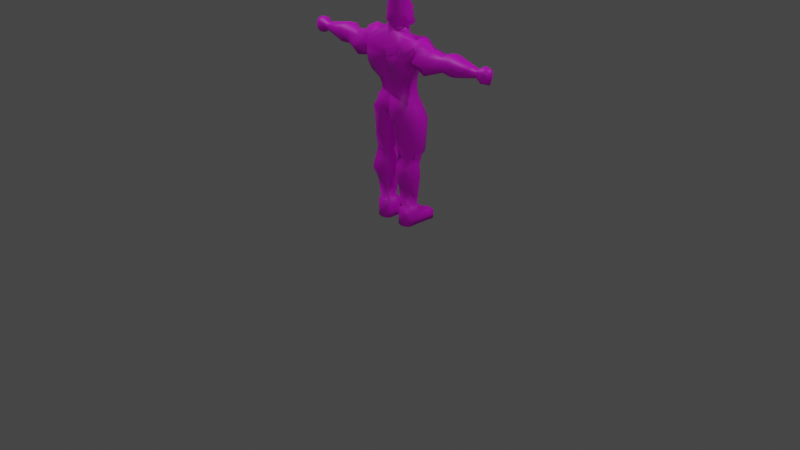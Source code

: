 # Source: brug.blend  (saved by Blender 3.0.42; exported with 4.5.12 LTS)
import bpy
from mathutils import Matrix  # noqa: F401  (used for matrix-valued properties, if any)

bpy.ops.wm.read_factory_settings(use_empty=True)
scene = bpy.context.scene
scene.name = 'Scene'

# ---- collections
col_collection = bpy.data.collections.new('Collection'); scene.collection.children.link(col_collection)

# ---- images (referenced by path relative to the original .blend; pixels are not part of the script)
import os
ASSET_DIR = os.environ.get("B2B_ASSET_DIR", "")  # directory of the original .blend (textures are referenced by path, not embedded)
HERE = os.path.dirname(os.path.abspath(__file__))  # packed textures are extracted next to this script under _unpacked/

def load_image(name, relpath, width, height, colorspace="sRGB"):
    """Load a texture the original file referenced (path relative to the .blend, or extracted next to this script)."""
    p = next((c for c in (os.path.join(HERE, relpath), os.path.join(ASSET_DIR, relpath)) if relpath and os.path.exists(c)), "")
    if p:
        img = bpy.data.images.load(p, check_existing=True)
        img.name = name
    else:  # same state as the original file: an image datablock whose file is absent (Cycles renders it pink)
        img = bpy.data.images.new(name, width, height)
        img.source = "FILE"
        img.filepath = "//" + (relpath or name)
    img.colorspace_settings.name = colorspace
    return img
img_brug_png = load_image('brug.png', 'textures/brug.png', 1024, 1024, 'sRGB')

# ---- materials (node trees are filled in below, after node groups)
mat_material_001 = bpy.data.materials.new('Material.001')
mat_material_001.use_transparent_shadow = False

# ---- material node trees
mat_material_001.use_nodes = True; mat_material_001.node_tree.nodes.clear()
_N = mat_material_001.node_tree.nodes; _L = mat_material_001.node_tree.links
n0 = _N.new('ShaderNodeBsdfPrincipled'); n0.name = 'Principled BSDF'; n0.location = (10, 300)
n0.distribution = 'GGX'
n0.subsurface_method = 'RANDOM_WALK_SKIN'
n0.inputs[3].default_value = 1.45
n0.inputs[27].default_value = (0.0, 0.0, 0.0, 1.0)
n0.inputs[28].default_value = 1.0
n1 = _N.new('ShaderNodeOutputMaterial'); n1.name = 'Material Output'; n1.location = (300, 300)
n2 = _N.new('ShaderNodeTexImage'); n2.name = 'Image Texture'; n2.location = (-280, 280)
n2.image = img_brug_png
_L.new(n0.outputs[0], n1.inputs[0])
_L.new(n2.outputs[0], n0.inputs[0])
n1.is_active_output = True

# ---- world
world_world = bpy.data.worlds.new('World'); scene.world = world_world
world_world.use_nodes = True; world_world.node_tree.nodes.clear()
_N = world_world.node_tree.nodes; _L = world_world.node_tree.links
n0 = _N.new('ShaderNodeOutputWorld'); n0.name = 'World Output'; n0.location = (300, 300)
n1 = _N.new('ShaderNodeBackground'); n1.name = 'Background'; n1.location = (10, 300)
n1.inputs[0].default_value = (0.05088, 0.05088, 0.05088, 1.0)
_L.new(n1.outputs[0], n0.inputs[0])
n0.is_active_output = True
world_world.color = (0.05088, 0.05088, 0.05088)
world_world.use_sun_shadow = False
world_world.sun_shadow_jitter_overblur = 0.0

# ---- cameras
cam_camera = bpy.data.cameras.new('Camera')
cam_camera.clip_end = 100.0
cam_camera.ortho_scale = 7.314

# ---- lights
light_light = bpy.data.lights.new('Light', 'POINT')
light_light.transmission_factor = 0.0
light_light.energy = 1000.0
light_light.shadow_soft_size = 0.1
light_light.shadow_maximum_resolution = 0.006
light_light.use_absolute_resolution = True
light_light_001 = bpy.data.lights.new('Light.001', 'POINT')
light_light_001.transmission_factor = 0.0
light_light_001.energy = 1000.0
light_light_001.shadow_soft_size = 0.1
light_light_001.shadow_maximum_resolution = 0.006
light_light_001.use_absolute_resolution = True
light_light_002 = bpy.data.lights.new('Light.002', 'POINT')
light_light_002.transmission_factor = 0.0
light_light_002.energy = 1000.0
light_light_002.shadow_soft_size = 0.1
light_light_002.shadow_maximum_resolution = 0.006
light_light_002.use_absolute_resolution = True

# ---- meshes
me_cube = bpy.data.meshes.new('Cube')
me_cube.from_pydata([(-0.1838, -0.04511, 1.488), (-0.1966, 0.04511, 1.591), (-0.2373, -0.04511, 1.565), (-0.1932, -0.1117, 1.948), (-0.1465, 0.1018, 1.922), (-5.671e-09, 0.1297, 1.883), (5.969e-09, -0.1365, 1.948), (-0.1536, -0.1073, 1.488), (-0.2373, -0.1353, 1.565), (-0.2394, -0.1924, 1.727), (-0.1129, 0.1353, 1.488), (-0.1613, 0.1264, 1.616), (-0.2381, 0.1924, 1.754), (4.065e-09, -0.09301, 1.492), (5.291e-09, -0.1211, 1.569), (8.123e-09, -0.1858, 1.847), (4.065e-09, -0.09301, 1.415), (-5.694e-09, 0.1303, 1.409), (-7.177e-09, 0.1642, 1.847), (-0.2383, 0.1152, 1.882), (-0.1129, 0.1361, 1.411), (7.786e-09, -0.1781, 1.732), (-5.658e-09, 0.1295, 1.485), (-0.2394, -0.1924, 1.847), (-0.1129, -0.1073, 1.411), (-5.915e-09, 0.1353, 1.628), (-8.234e-09, 0.1884, 1.727), (-0.1838, 0.04511, 1.488), (-0.2515, -0.03601, 1.921), (-0.2042, 0.05454, 1.903), (-0.0736, -0.1073, 1.488), (-0.1155, -0.1511, 1.565), (-0.3001, -0.1022, 1.883), (-0.2775, 0.1218, 1.918), (-0.1824, 0.04511, 1.411), (-0.1824, -0.04511, 1.411), (-0.3001, -0.1022, 1.761), (-0.3018, 0.0614, 1.772), (-0.03435, -0.1353, 1.565), (-0.0219, 0.1547, 1.594), (5.945e-09, -0.136, 1.227), (-8.25e-09, 0.1887, 1.223), (-0.2146, 0.1348, 1.213), (-0.1986, -0.09652, 1.233), (-0.2577, 0.04534, 1.227), (-0.2577, -0.04534, 1.227), (-6.986e-09, 0.1598, 1.139), (-3.947e-09, -0.1067, 1.163), (-0.03435, -0.1073, 1.488), (-0.03435, 0.1353, 1.488), (-0.04182, -0.1924, 1.727), (-0.03435, -0.1073, 1.411), (-0.04182, 0.2041, 1.71), (-0.03435, 0.1361, 1.411), (-0.03757, -0.1131, 1.985), (-0.02843, 0.09405, 1.923), (-0.03387, 0.1441, 1.89), (-0.04182, -0.1924, 1.847), (-0.1027, 0.04687, 1.929), (-0.1176, -0.03448, 2.013), (-0.05088, -0.1856, 1.214), (-0.03429, 0.1693, 1.218), (-0.02048, -0.1173, 1.142), (-0.0452, 0.1343, 1.152), (-0.08757, 0.142, 1.138), (-0.2394, 0.1575, 1.114), (-0.3009, -0.05238, 1.114), (-0.222, -0.1021, 1.114), (-0.3009, 0.05255, 1.114), (-0.05072, -0.1482, 1.114), (-0.008416, -0.0536, 1.084), (-0.02608, 0.05775, 1.084), (-0.1182, 0.07513, 0.3122), (-0.1792, 0.07513, 0.3122), (-0.2248, -0.04099, 0.4007), (-0.2019, -0.09719, 0.4265), (-0.2248, 0.04368, 0.3122), (-0.09627, -0.09719, 0.4265), (-0.07259, -0.04099, 0.4007), (-0.07259, 0.04368, 0.3122), (-0.2616, 0.03948, 0.5514), (-0.2364, 0.02885, 0.7278), (-0.2743, 0.08191, 0.7975), (-0.2217, 0.1501, 0.8277), (-0.1806, 0.1335, 0.79), (-0.1845, 0.08889, 0.5844), (-0.08918, 0.1335, 0.9194), (-0.1249, 0.1335, 0.79), (-0.1129, 0.08889, 0.5844), (-0.08972, -0.1211, 0.8906), (-0.07911, -0.08299, 0.7514), (-0.08911, -0.1371, 0.5539), (-0.02956, -0.04975, 0.5825), (-0.07911, -0.03876, 0.7514), (-0.01767, -0.0536, 0.9179), (-0.02956, 0.04971, 0.5825), (-0.07911, 0.03854, 0.7514), (-0.03607, 0.05566, 0.9132), (-0.2616, -0.06737, 0.5367), (-0.2364, -0.05418, 0.7597), (-0.2843, -0.04589, 0.8929), (-0.2132, -0.1548, 0.5539), (-0.2181, -0.08299, 0.7514), (-0.2127, -0.1118, 0.8867), (-1.018, -0.02865, 1.816), (-1.018, 0.03362, 1.816), (-1.018, -0.02865, 1.758), (-1.018, 0.03362, 1.758), (-0.2489, 0.03413, 0.6705), (-0.1796, 0.1326, 0.6903), (-0.116, 0.1326, 0.6903), (-0.08408, -0.1187, 0.6532), (-0.05447, -0.04422, 0.6674), (-0.05447, 0.04409, 0.6674), (-0.2489, -0.06074, 0.6705), (-0.2157, -0.1187, 0.6532), (-1.83e-10, 0.004186, 2.421), (-1.849e-09, 0.0423, 2.401), (-0.03939, 0.04354, 2.397), (4.39e-09, -0.1004, 2.389), (2.384e-09, -0.05453, 2.431), (-0.09578, 0.01735, 2.372), (-0.09775, -0.039, 2.381), (-0.0539, -0.08536, 2.387), (-0.1406, -0.2082, 1.702), (-0.0736, 0.1361, 1.411), (-0.1341, -0.1155, 1.961), (-0.06115, 0.1547, 1.592), (-0.1459, -0.1853, 1.898), (-0.1278, 0.1584, 1.202), (-0.0736, 0.1353, 1.488), (-0.0736, -0.1073, 1.411), (-0.1366, 0.2041, 1.689), (-0.08747, 0.098, 1.924), (-0.1249, 0.1407, 1.909), (-0.1606, 0.0507, 1.916), (-0.213, -0.03683, 1.977), (-0.1661, -0.1838, 1.217), (-0.1625, 0.1835, 1.114), (-0.1451, -0.1482, 1.114), (-0.1487, 0.09119, 0.3122), (-0.1491, -0.09719, 0.4265), (-0.2207, -0.05163, 0.008104), (-0.1302, -0.1706, 0.9738), (-0.1486, -0.08299, 0.7514), (-0.1512, -0.1548, 0.5539), (-0.1513, 0.1641, 0.8423), (-0.1527, 0.1335, 0.79), (-0.1487, 0.1061, 0.5844), (-0.1478, 0.1326, 0.6903), (-0.1499, -0.1187, 0.6532), (-0.1135, -0.04103, 2.229), (-0.1323, -0.04392, 2.062), (-0.1119, 0.0996, 2.041), (-0.1125, 0.04506, 2.195), (5.22e-09, -0.1194, 2.071), (4.818e-09, -0.1102, 2.231), (-5.82e-09, 0.1332, 2.143), (-8.345e-09, 0.1909, 2.014), (-0.03619, 0.1824, 2.013), (-0.05782, 0.1265, 2.15), (-0.05597, -0.09238, 2.231), (-0.07297, -0.09015, 2.059), (-0.2587, -0.1639, 1.646), (-9.034e-09, 0.2067, 1.673), (-0.2079, 0.1367, 1.673), (6.539e-09, -0.1496, 1.65), (-0.2891, -0.07364, 1.628), (-0.2199, 0.07364, 1.641), (-0.04574, 0.1967, 1.637), (-0.03809, -0.1639, 1.646), (-0.108, 0.2005, 1.64), (-0.128, -0.1796, 1.646), (-0.1966, -5.025e-09, 1.565), (-0.2348, 0.008518, 1.943), (-0.1838, -4.466e-09, 1.488), (-0.3219, 0.01628, 1.978), (-0.1824, -1.154e-08, 1.411), (-0.3001, -1.312e-08, 1.734), (-0.2577, -1.346e-06, 1.227), (-1.805e-09, 0.04129, 1.092), (-0.02048, 0.04199, 1.145), (-0.1145, 0.003945, 1.987), (-0.3149, 8.41e-05, 1.108), (-0.008416, -0.001142, 1.084), (-0.2248, 0.001347, 0.3122), (-0.07259, 0.001347, 0.3122), (-0.2983, 0.01052, 0.8196), (-0.2364, -0.01267, 0.7278), (-0.2836, -0.01394, 0.5314), (-0.01767, -0.001142, 0.9179), (-0.07911, -0.0001103, 0.7514), (-0.02956, -2.33e-05, 0.5825), (-1.018, 0.0006934, 1.828), (-1.018, 0.0006934, 1.746), (-0.05447, -6.703e-05, 0.6674), (-0.2489, -0.0133, 0.6705), (9.47e-10, -0.02166, 2.431), (-0.1039, -0.007565, 2.374), (-0.1912, 0.004684, 1.956), (-0.1374, 0.0153, 2.043), (-0.1211, 0.004676, 2.209), (-0.2305, -1.007e-08, 1.628), (-0.4851, 0.1038, 1.686), (-0.6667, 0.0674, 1.755), (-0.901, 0.06009, 1.74), (-0.901, 0.06009, 1.83), (-0.6179, 0.04569, 1.84), (-0.4191, 0.06305, 1.857), (-0.4534, -0.1177, 1.65), (-0.6429, -0.06864, 1.719), (-0.9426, -0.03595, 1.74), (-0.4832, -0.0743, 1.865), (-0.5865, -0.02885, 1.835), (-0.9426, -0.03595, 1.83), (-0.453, 0.0002177, 1.881), (-0.5889, 0.001424, 1.859), (-0.9426, 0.009306, 1.848), (-0.4718, 0.0362, 1.687), (-0.6173, 0.002505, 1.732), (-0.9426, 0.009306, 1.722), (-0.2394, -0.1924, 1.807), (-0.2394, -0.1924, 1.767), (-0.2394, 0.1441, 1.863), (-0.2451, 0.1776, 1.811), (8.01e-09, -0.1833, 1.809), (7.898e-09, -0.1807, 1.77), (-8.234e-09, 0.1884, 1.807), (-8.234e-09, 0.1884, 1.767), (-0.3001, -0.1022, 1.819), (-0.3001, -0.1022, 1.783), (-0.3001, 0.1022, 1.819), (-0.3001, 0.1022, 1.789), (-0.0458, 0.1727, 1.844), (-0.04182, 0.2041, 1.75), (-0.04182, -0.2082, 1.807), (-0.04182, -0.1924, 1.767), (-1.018, -0.04299, 1.8), (-1.018, -0.04299, 1.773), (-1.018, 0.03362, 1.796), (-1.018, 0.03362, 1.777), (-0.1273, 0.1727, 1.862), (-0.134, 0.2041, 1.762), (-0.1485, -0.1721, 1.808), (-0.1406, -0.2082, 1.767), (-1.157, 0.03856, 1.839), (-1.157, -0.03163, 1.839), (-0.4488, -0.1022, 1.819), (-0.4866, -0.1601, 1.748), (-0.618, -0.06401, 1.823), (-0.6668, -0.08147, 1.762), (-0.9426, -0.05807, 1.806), (-0.9426, -0.05807, 1.764), (-0.4838, 0.1564, 1.751), (-0.4748, 0.1438, 1.815), (-0.6711, 0.06733, 1.778), (-0.6213, 0.0698, 1.808), (-0.901, 0.06009, 1.77), (-0.901, 0.06009, 1.8), (-0.3707, 0.1053, 1.855), (-0.3744, 0.1022, 1.692), (-0.3553, -0.07557, 1.66), (-0.3744, -0.1022, 1.883), (-0.4135, -0.01054, 1.927), (-0.3762, -0.0003813, 1.702), (-0.3744, 0.1022, 1.819), (-0.4046, 0.1459, 1.751), (-0.324, -0.1543, 1.76), (-0.3652, -0.1292, 1.824), (5.055e-09, -0.1157, 1.322), (-5.774e-09, 0.1321, 1.319), (-0.2102, 0.04511, 1.32), (-0.134, 0.1378, 1.316), (-0.2102, -0.04511, 1.32), (-0.1798, -0.1111, 1.32), (-0.02896, -0.1509, 1.326), (-0.02838, 0.1353, 1.311), (-0.07298, 0.1378, 1.311), (-0.12, -0.1506, 1.329), (-0.2102, -1.275e-08, 1.32), (4.68e-09, -0.1071, 1.372), (-0.1227, 0.1319, 1.367), (-0.1953, -0.04511, 1.369), (-0.1304, -0.1091, 1.369), (-5.832e-09, 0.1334, 1.367), (-0.1953, 0.04511, 1.369), (-0.03092, -0.1139, 1.366), (-0.03157, 0.1381, 1.364), (-0.07331, 0.1319, 1.365), (-0.08065, -0.1138, 1.367), (-0.1953, -1.21e-08, 1.369), (-0.7117, 0.08975, 1.707), (-0.701, 0.1011, 1.863), (-0.7494, -0.07582, 1.707), (-0.7243, -0.07582, 1.868), (-0.701, -0.0002705, 1.9), (-0.733, -0.0002705, 1.675), (-0.7252, 0.1011, 1.82), (-0.7285, 0.06915, 1.76), (-0.7654, -0.08701, 1.755), (-0.7494, -0.1127, 1.825), (-0.1234, 0.07075, 0.2079), (-0.1781, 0.07075, 0.2079), (-0.2005, -0.02127, 0.201), (-0.1926, -0.06596, 0.2038), (-0.2068, 0.04258, 0.2045), (-0.09795, -0.06596, 0.2038), (-0.08847, -0.02127, 0.2087), (-0.09473, 0.04258, 0.2045), (-0.1507, 0.08385, 0.2079), (-0.1453, -0.06596, 0.2038), (-0.1025, 0.09594, 0.1688), (-0.1876, 0.09594, 0.1688), (-0.2005, 0.01666, 0.201), (-0.08847, 0.01666, 0.2087), (-0.2207, 0.06345, 0.08006), (-0.1979, -0.09247, 0.01028), (-0.2207, 0.05574, 0.008104), (-0.09262, -0.09247, 0.01028), (-0.06903, -0.05163, 0.008104), (-0.06903, 0.05574, 0.008104), (-0.1452, -0.1076, 0.01028), (-0.1449, -0.0286, 0.008104), (-0.1449, 0.05574, 0.008104), (-0.2207, 0.01357, 0.008104), (-0.06903, 0.01357, 0.008104), (-0.1449, 0.01357, 0.008104), (-0.2207, -0.04393, 0.08006), (-0.06903, 0.06345, 0.08006), (-0.1979, -0.09597, 0.1058), (-0.09262, -0.09597, 0.1058), (-0.1452, -0.1111, 0.1058), (-0.06903, 0.02128, 0.08006), (-0.06903, -0.04393, 0.08006), (-0.2207, 0.02128, 0.08006), (-0.1451, 0.1098, 0.1688), (-0.1853, 0.284, 0.008352), (-0.1245, 0.284, 0.008352), (-0.1245, 0.2917, 0.0803), (-0.1853, 0.2917, 0.0803), (-0.2307, 0.2604, 0.0803), (-0.2307, 0.2527, 0.008352), (-0.07908, 0.2527, 0.008352), (-0.1549, 0.2986, 0.008352), (-0.1549, 0.2527, 0.008352), (-0.07908, 0.2604, 0.0803), (-0.1549, 0.3063, 0.0803), (-0.1527, 0.2494, 0.1174), (-0.2287, 0.2039, 0.008301), (-0.2287, 0.2116, 0.08025), (-0.1817, 0.2355, 0.1174), (-0.07702, 0.2039, 0.008301), (-0.1528, 0.2039, 0.008301), (-0.1237, 0.2355, 0.1174), (-0.07702, 0.2116, 0.08025), (-0.2244, 0.06917, 0.2027), (-0.1089, 0.08835, 0.2064), (-0.06553, 0.06917, 0.2027), (-0.08639, -0.08306, 0.1995), (-0.06496, 0.0185, 0.2053), (-0.1445, 0.09336, 0.2072), (-0.178, 0.08835, 0.2064), (-0.2238, -0.03689, 0.1986), (-0.2056, -0.08306, 0.1995), (-0.146, -0.093, 0.1995), (-0.06496, -0.03689, 0.2053), (-0.2238, 0.0185, 0.1986), (-0.1063, -0.01488, 2.039), (-3.984e-09, 0.09114, 1.995), (-0.05756, -0.07179, 2.034), (-0.09075, 0.0482, 2.008), (3.911e-09, -0.08947, 2.028), (-0.04178, 0.08784, 1.996), (-0.09944, 0.01076, 2.023), (-0.1036, 0.02752, 2.307), (4.55e-09, -0.1041, 2.33), (-0.04662, 0.05021, 2.278), (-0.1036, -0.03976, 2.324), (-0.04177, 0.07743, 2.297), (-0.05467, -0.08798, 2.329), (-0.109, -0.003041, 2.311), (-3.328e-09, 0.07614, 2.373), (-0.04813, 0.07578, 2.372), (-0.06738, 0.05206, 2.372), (-0.08305, 0.06887, 2.309), (-0.04566, 0.1046, 2.315), (-4.59e-09, 0.105, 2.316), (-3.804e-09, 0.08702, 2.292), (-0.02158, 0.08702, 2.292), (-0.02211, 0.1048, 2.316), (-0.01894, 0.07518, 2.283), (-0.02687, 0.1252, 2.149), (-7.759e-09, 0.1775, 2.17), (-0.03534, 0.1594, 2.16), (-0.1184, -0.04178, 2.186), (-0.1146, 0.05135, 2.154), (4.922e-09, -0.1126, 2.189), (-0.05335, 0.1476, 2.11), (-0.06039, -0.0918, 2.186), (-0.1253, 0.007439, 2.166), (-7.022e-09, 0.1607, 2.106), (-0.1222, -0.04237, 2.151), (-0.06387, -0.09134, 2.151), (-0.1163, 0.05629, 2.121), (5.005e-09, -0.1145, 2.157), (-0.05093, 0.1387, 2.099), (-0.1287, 0.009608, 2.132), (-6.302e-09, 0.1442, 2.097), (-1.095, -0.05677, 1.845), (-1.095, 0.06952, 1.845), (-1.095, -0.05677, 1.727), (-1.095, 0.02007, 1.742), (-1.095, 0.00274, 1.875), (-1.095, 0.00274, 1.704), (-1.095, -0.06836, 1.814), (-1.095, -0.06836, 1.759), (-1.095, 0.06952, 1.806), (-1.095, 0.02007, 1.782), (-1.157, -0.03163, 1.734), (-1.157, 0.01854, 1.748), (-1.157, 0.001448, 1.861), (-1.157, 0.001448, 1.712), (-1.157, -0.04779, 1.811), (-1.157, -0.04779, 1.762), (-1.157, 0.03856, 1.804), (-1.157, 0.01854, 1.784), (-1.188, 0.001447, 1.802), (-1.188, -0.009258, 1.771)], [], [(379, 375, 119, 123), (27, 1, 11, 10), (53, 49, 22, 17), (231, 33, 19, 223), (176, 32, 28, 174), (19, 33, 29, 4), (30, 31, 8, 7), (172, 124, 9, 163), (57, 15, 6, 54), (34, 27, 10, 20), (134, 19, 4, 133), (169, 52, 26, 164), (243, 128, 23, 221), (168, 37, 12, 165), (49, 39, 25, 22), (233, 56, 18, 227), (274, 273, 45, 43), (131, 30, 7, 24), (279, 271, 44, 179), (32, 23, 3, 28), (276, 270, 41, 61), (163, 9, 36, 167), (202, 178, 37, 168), (24, 7, 0, 35), (177, 175, 27, 34), (221, 23, 32, 229), (257, 205, 107, 240), (7, 8, 2, 0), (175, 173, 1, 27), (121, 118, 382, 383), (376, 374, 384, 385, 378), (60, 62, 47, 40), (63, 61, 41, 46), (181, 63, 46, 180), (278, 274, 43, 137), (271, 272, 42, 44), (269, 275, 60, 40), (137, 43, 67, 139), (179, 44, 68, 183), (61, 63, 71, 64), (199, 136, 59, 182), (133, 135, 58, 55), (277, 276, 61, 129), (16, 13, 48, 51), (241, 134, 56, 233), (130, 127, 39, 49), (225, 15, 57, 235), (171, 132, 52, 169), (18, 56, 55, 5), (128, 57, 54, 126), (166, 21, 50, 170), (13, 14, 38, 48), (125, 130, 49, 53), (136, 126, 54, 59), (92, 91, 77, 78), (148, 88, 72, 140), (80, 85, 73, 76), (129, 61, 64, 138), (62, 60, 69, 70), (181, 62, 70, 184), (44, 42, 65, 68), (43, 45, 66, 67), (141, 75, 304, 310), (78, 77, 306, 307), (79, 186, 314, 308), (192, 92, 78, 186), (189, 80, 76, 185), (101, 98, 74, 75), (88, 95, 79, 72), (145, 101, 75, 141), (139, 67, 103, 143), (143, 103, 102, 144), (150, 115, 101, 145), (64, 71, 97, 86), (86, 97, 96, 87), (110, 113, 95, 88), (67, 66, 100, 103), (103, 100, 99, 102), (115, 114, 98, 101), (183, 68, 82, 187), (187, 82, 81, 188), (196, 108, 80, 189), (184, 70, 94, 190), (190, 94, 93, 191), (195, 112, 92, 192), (68, 65, 83, 82), (82, 83, 84, 81), (108, 109, 85, 80), (138, 64, 86, 146), (146, 86, 87, 147), (149, 110, 88, 148), (70, 69, 89, 94), (94, 89, 90, 93), (112, 111, 91, 92), (107, 194, 413, 411), (220, 211, 106, 194), (251, 214, 104, 237), (217, 206, 105, 193), (93, 90, 111, 112), (147, 87, 110, 149), (81, 84, 109, 108), (191, 93, 112, 195), (188, 81, 108, 196), (102, 99, 114, 115), (87, 96, 113, 110), (144, 102, 115, 150), (118, 121, 116, 117), (377, 379, 123, 122), (380, 377, 122, 198), (90, 144, 150, 111), (84, 147, 149, 109), (109, 149, 148, 85), (83, 146, 147, 84), (65, 138, 146, 83), (111, 150, 145, 91), (89, 143, 144, 90), (69, 139, 143, 89), (91, 145, 141, 77), (76, 73, 302, 305), (140, 72, 301, 309), (72, 79, 308, 301), (42, 129, 138, 65), (85, 148, 140, 73), (28, 3, 126, 136), (20, 10, 130, 125), (23, 128, 126, 3), (165, 12, 132, 171), (10, 11, 127, 130), (223, 19, 134, 241), (272, 277, 129, 42), (4, 29, 135, 133), (174, 28, 136, 199), (60, 137, 139, 69), (275, 278, 137, 60), (51, 48, 30, 131), (235, 57, 128, 243), (56, 134, 133, 55), (170, 50, 124, 172), (48, 38, 31, 30), (373, 367, 152, 200), (399, 394, 151, 201), (367, 369, 162, 152), (394, 398, 161, 151), (368, 372, 159, 158), (400, 397, 160, 391, 157), (372, 370, 153, 159), (397, 395, 154, 160), (369, 371, 155, 162), (398, 396, 156, 161), (38, 170, 172, 31), (11, 165, 171, 127), (14, 166, 170, 38), (127, 171, 169, 39), (173, 202, 168, 1), (8, 163, 167, 2), (1, 168, 165, 11), (39, 169, 164, 25), (31, 172, 163, 8), (2, 167, 202, 173), (395, 399, 201, 154), (370, 373, 200, 153), (29, 174, 199, 135), (185, 76, 305, 313), (374, 380, 198, 121), (99, 188, 196, 114), (96, 191, 195, 113), (214, 217, 193, 104), (205, 220, 194, 107), (105, 239, 416, 409), (113, 195, 192, 95), (97, 190, 191, 96), (71, 184, 190, 97), (114, 196, 189, 98), (100, 187, 188, 99), (66, 183, 187, 100), (98, 189, 185, 74), (95, 192, 186, 79), (75, 74, 303, 304), (63, 181, 184, 71), (135, 199, 182, 58), (45, 179, 183, 66), (62, 181, 180, 47), (0, 2, 173, 175), (35, 0, 175, 177), (167, 36, 178, 202), (273, 279, 179, 45), (33, 176, 174, 29), (260, 264, 218, 203), (203, 218, 219, 204), (291, 296, 220, 205), (262, 263, 215, 212), (212, 215, 216, 213), (294, 295, 217, 214), (263, 259, 208, 215), (215, 208, 207, 216), (295, 292, 206, 217), (268, 262, 212, 247), (247, 212, 213, 249), (300, 294, 214, 251), (264, 261, 209, 218), (218, 209, 210, 219), (296, 293, 211, 220), (266, 260, 203, 253), (253, 203, 204, 255), (298, 291, 205, 257), (292, 297, 258, 206), (297, 298, 257, 258), (208, 254, 256, 207), (254, 253, 255, 256), (259, 265, 254, 208), (265, 266, 253, 254), (293, 299, 252, 211), (299, 300, 251, 252), (209, 248, 250, 210), (248, 247, 249, 250), (261, 267, 248, 209), (267, 268, 247, 248), (193, 105, 409, 412), (238, 237, 414, 415), (50, 236, 244, 124), (236, 235, 243, 244), (12, 224, 242, 132), (224, 223, 241, 242), (211, 252, 238, 106), (252, 251, 237, 238), (194, 106, 410, 413), (240, 107, 411, 417), (21, 226, 236, 50), (226, 225, 235, 236), (132, 242, 234, 52), (242, 241, 233, 234), (206, 258, 239, 105), (258, 257, 240, 239), (9, 222, 230, 36), (222, 221, 229, 230), (52, 234, 228, 26), (234, 233, 227, 228), (124, 244, 222, 9), (244, 243, 221, 222), (37, 232, 224, 12), (232, 231, 223, 224), (230, 229, 268, 267), (36, 230, 267, 261), (231, 232, 266, 265), (33, 231, 265, 259), (232, 37, 260, 266), (178, 36, 261, 264), (229, 32, 262, 268), (176, 33, 259, 263), (32, 176, 263, 262), (37, 178, 264, 260), (282, 290, 279, 273), (286, 289, 278, 275), (281, 288, 277, 272), (288, 287, 276, 277), (280, 286, 275, 269), (285, 281, 272, 271), (289, 283, 274, 278), (287, 284, 270, 276), (290, 285, 271, 279), (283, 282, 273, 274), (24, 35, 282, 283), (177, 34, 285, 290), (53, 17, 284, 287), (131, 24, 283, 289), (34, 20, 281, 285), (16, 51, 286, 280), (125, 53, 287, 288), (20, 125, 288, 281), (51, 131, 289, 286), (35, 177, 290, 282), (250, 249, 300, 299), (210, 250, 299, 293), (256, 255, 298, 297), (207, 256, 297, 292), (255, 204, 291, 298), (219, 210, 293, 296), (249, 213, 294, 300), (216, 207, 292, 295), (213, 216, 295, 294), (204, 219, 296, 291), (333, 330, 318, 319), (348, 349, 340, 341), (352, 348, 341, 344), (329, 327, 142, 316), (328, 332, 325, 320), (331, 329, 316, 321), (330, 331, 321, 318), (332, 333, 319, 325), (74, 185, 313, 303), (73, 140, 309, 302), (186, 78, 307, 314), (77, 141, 310, 306), (326, 323, 320, 325), (349, 350, 339, 340), (321, 322, 319, 318), (316, 142, 322, 321), (354, 351, 342, 345), (324, 317, 323, 326), (142, 324, 326, 322), (322, 326, 325, 319), (327, 334, 324, 142), (351, 352, 344, 342), (334, 315, 317, 324), (353, 354, 345, 338), (361, 360, 335, 312), (366, 355, 315, 334), (360, 356, 311, 335), (362, 366, 334, 327), (359, 365, 333, 332), (358, 364, 331, 330), (364, 363, 329, 331), (357, 359, 332, 328), (363, 362, 327, 329), (356, 357, 328, 311), (355, 361, 312, 315), (365, 358, 330, 333), (340, 339, 336, 341), (338, 345, 342, 337), (344, 343, 337, 342), (341, 336, 343, 344), (346, 338, 337, 343), (339, 346, 343, 336), (347, 353, 338, 346), (350, 347, 346, 339), (312, 335, 347, 350), (335, 311, 353, 347), (311, 328, 354, 353), (320, 323, 352, 351), (328, 320, 351, 354), (315, 312, 350, 349), (323, 317, 348, 352), (317, 315, 349, 348), (307, 306, 358, 365), (305, 302, 361, 355), (301, 308, 357, 356), (304, 303, 362, 363), (308, 314, 359, 357), (310, 304, 363, 364), (306, 310, 364, 358), (314, 307, 365, 359), (303, 313, 366, 362), (309, 301, 356, 360), (313, 305, 355, 366), (302, 309, 360, 361), (58, 182, 373, 370), (54, 6, 371, 369), (55, 58, 370, 372), (5, 55, 372, 368), (59, 54, 369, 367), (182, 59, 367, 373), (116, 121, 198, 197), (120, 197, 198, 122), (122, 123, 119, 120), (154, 201, 380, 374), (201, 151, 377, 380), (151, 161, 379, 377), (388, 378, 385, 389), (160, 154, 374, 376), (161, 156, 375, 379), (385, 384, 383, 382), (386, 389, 385, 382, 381), (374, 121, 383, 384), (118, 117, 381, 382), (387, 388, 389, 386), (376, 378, 388, 390), (160, 376, 390, 391), (157, 391, 393, 392), (387, 392, 393, 388), (388, 393, 391, 390), (403, 406, 399, 395), (402, 404, 396, 398), (405, 403, 395, 397), (401, 402, 398, 394), (406, 401, 394, 399), (407, 158, 159, 405), (400, 407, 405, 397), (200, 152, 401, 406), (152, 162, 402, 401), (159, 153, 403, 405), (162, 155, 404, 402), (153, 200, 406, 403), (411, 413, 421, 419), (408, 412, 420, 246), (414, 408, 246, 422), (412, 409, 245, 420), (416, 417, 425, 424), (417, 411, 419, 425), (239, 240, 417, 416), (104, 193, 412, 408), (106, 238, 415, 410), (237, 104, 408, 414), (426, 420, 245, 424), (422, 246, 420, 426), (418, 423, 427, 421), (423, 422, 426, 427), (421, 427, 425, 419), (427, 426, 424, 425), (415, 414, 422, 423), (413, 410, 418, 421), (410, 415, 423, 418), (409, 416, 424, 245)])
me_cube.polygons.foreach_set('use_smooth', [1, 1, 1, 1, 1, 1, 1, 1, 1, 1, 1, 1, 1, 1, 1, 1, 1, 1, 1, 1, 1, 1, 1, 1, 1, 1, 1, 1, 1, 1, 0, 1, 1, 1, 1, 1, 1, 1, 1, 1, 1, 1, 1, 1, 1, 1, 1, 1, 1, 1, 1, 1, 1, 1, 1, 1, 1, 1, 1, 1, 1, 1, 1, 1, 1, 1, 1, 1, 1, 1, 1, 1, 1, 1, 1, 1, 1, 1, 1, 1, 1, 1, 1, 1, 1, 1, 1, 1, 1, 1, 1, 1, 1, 1, 1, 1, 1, 1, 1, 1, 1, 1, 1, 1, 1, 1, 1, 1, 1, 1, 1, 1, 1, 1, 1, 1, 1, 1, 1, 1, 1, 1, 1, 1, 1, 1, 1, 1, 1, 1, 1, 1, 1, 1, 1, 1, 1, 1, 1, 1, 1, 1, 1, 1, 1, 1, 1, 1, 1, 1, 1, 1, 1, 1, 1, 1, 1, 1, 1, 1, 1, 1, 1, 1, 1, 1, 1, 1, 1, 1, 1, 1, 1, 1, 1, 1, 1, 1, 1, 1, 1, 1, 1, 1, 1, 1, 1, 1, 1, 1, 1, 1, 1, 1, 1, 1, 1, 1, 1, 1, 1, 1, 1, 1, 1, 1, 1, 1, 1, 1, 1, 1, 1, 1, 1, 1, 1, 1, 1, 1, 1, 1, 1, 1, 1, 1, 1, 1, 1, 1, 1, 1, 1, 1, 1, 1, 1, 1, 1, 1, 1, 1, 1, 1, 1, 1, 1, 1, 1, 1, 1, 1, 1, 1, 1, 1, 1, 1, 1, 1, 1, 1, 1, 1, 1, 1, 1, 1, 1, 1, 1, 1, 1, 1, 1, 1, 1, 1, 1, 1, 1, 1, 1, 1, 1, 1, 1, 1, 1, 1, 1, 1, 1, 1, 1, 1, 1, 1, 1, 1, 1, 1, 1, 1, 1, 1, 1, 1, 1, 1, 1, 1, 1, 1, 1, 1, 1, 1, 1, 1, 1, 1, 1, 1, 1, 1, 1, 1, 1, 1, 1, 1, 1, 1, 1, 1, 1, 1, 1, 1, 1, 1, 1, 1, 1, 1, 1, 1, 1, 1, 1, 1, 1, 1, 1, 1, 1, 0, 1, 1, 1, 1, 1, 1, 0, 0, 1, 0, 1, 0, 1, 1, 1, 1, 1, 1, 1, 1, 1, 1, 1, 1, 1, 1, 1, 1, 1, 1, 1, 1, 1, 1, 1, 1, 1, 1, 1, 1, 1, 1, 1, 1])
_uv = me_cube.uv_layers.new(name='UVMap')
_uv.uv.foreach_set('vector', [0.2961, 0.932, 0.3111, 0.9405, 0.2991, 0.9555, 0.2889, 0.9445, 0.147, 0.6234, 0.1442, 0.6851, 0.1795, 0.7, 0.1936, 0.6252, 0.3369, 0.2621, 0.3386, 0.308, 0.3235, 0.3073, 0.3218, 0.2617, 0.402, 0.4559, 0.43, 0.4664, 0.4263, 0.4804, 0.4155, 0.4798, 0.4564, 0.4521, 0.4983, 0.4471, 0.4787, 0.4688, 0.4632, 0.4761, 0.4263, 0.4804, 0.43, 0.4664, 0.4463, 0.4891, 0.4353, 0.5094, 0.6919, 0.06932, 0.68, 0.1057, 0.6455, 0.116, 0.6604, 0.08263, 0.6792, 0.1374, 0.676, 0.1596, 0.6402, 0.1694, 0.6434, 0.1399, 0.7144, 0.2121, 0.7328, 0.213, 0.7313, 0.2596, 0.7143, 0.2767, 0.1481, 0.576, 0.147, 0.6234, 0.1936, 0.6252, 0.1955, 0.5816, 0.3745, 0.465, 0.4151, 0.4602, 0.3839, 0.4776, 0.3629, 0.4814, 0.3475, 0.3663, 0.3434, 0.3929, 0.3271, 0.3994, 0.3291, 0.3782, 0.6726, 0.1993, 0.6719, 0.2302, 0.6398, 0.2106, 0.6398, 0.1972, 0.4268, 0.3729, 0.4384, 0.4058, 0.4068, 0.4101, 0.4111, 0.3766, 0.3386, 0.308, 0.3362, 0.3725, 0.3231, 0.3922, 0.3235, 0.3073, 0.3457, 0.4425, 0.3429, 0.4615, 0.3292, 0.4459, 0.3285, 0.4288, 0.1115, 0.4787, 0.1295, 0.4755, 0.131, 0.4498, 0.1133, 0.4563, 0.6927, 0.05837, 0.6958, 0.102, 0.659, 0.106, 0.6746, 0.06078, 0.1407, 0.4761, 0.1518, 0.4766, 0.1531, 0.4509, 0.142, 0.4503, 0.5998, 0.229, 0.6398, 0.2106, 0.645, 0.2601, 0.601, 0.2666, 0.2005, 0.5012, 0.2037, 0.508, 0.2243, 0.4893, 0.2175, 0.4818, 0.6434, 0.1399, 0.6402, 0.1694, 0.5966, 0.1804, 0.6196, 0.1358, 0.635, 0.1142, 0.6286, 0.1692, 0.6622, 0.1264, 0.6497, 0.09628, 0.07121, 0.5811, 0.08427, 0.6247, 0.1105, 0.6218, 0.1094, 0.5757, 0.1287, 0.5759, 0.1285, 0.6224, 0.147, 0.6234, 0.1481, 0.576, 0.6398, 0.1972, 0.6398, 0.2106, 0.5998, 0.229, 0.5968, 0.2026, 0.5262, 0.5327, 0.5288, 0.5447, 0.4794, 0.5525, 0.477, 0.5447, 0.6604, 0.08263, 0.6455, 0.116, 0.6338, 0.1066, 0.6484, 0.08484, 0.1285, 0.6224, 0.1269, 0.6678, 0.1442, 0.6851, 0.147, 0.6234, 0.2668, 0.9343, 0.2578, 0.9455, 0.2516, 0.9384, 0.258, 0.9368, 0.2487, 0.9132, 0.2641, 0.9196, 0.2538, 0.9235, 0.2444, 0.9276, 0.2445, 0.9206, 0.07176, 0.4623, 0.05403, 0.446, 0.04958, 0.4528, 0.05706, 0.4684, 0.2272, 0.4616, 0.2175, 0.4818, 0.2243, 0.4893, 0.2371, 0.4723, 0.2333, 0.4568, 0.2272, 0.4616, 0.2371, 0.4723, 0.2431, 0.4632, 0.09373, 0.4851, 0.1115, 0.4787, 0.1133, 0.4563, 0.09352, 0.4581, 0.1518, 0.4766, 0.1801, 0.4858, 0.1776, 0.4535, 0.1531, 0.4509, 0.06057, 0.4917, 0.07134, 0.4892, 0.07176, 0.4623, 0.05706, 0.4684, 0.09352, 0.4581, 0.1133, 0.4563, 0.1083, 0.4276, 0.08793, 0.4345, 0.142, 0.4503, 0.1531, 0.4509, 0.1565, 0.4216, 0.1435, 0.418, 0.2175, 0.4818, 0.2272, 0.4616, 0.2242, 0.4479, 0.2173, 0.4548, 0.3929, 0.4936, 0.3791, 0.504, 0.3641, 0.4725, 0.3799, 0.4675, 0.4208, 0.4486, 0.4128, 0.4793, 0.4048, 0.4592, 0.4133, 0.4288, 0.1927, 0.4939, 0.2005, 0.5012, 0.2175, 0.4818, 0.1991, 0.4626, 0.7288, 0.05792, 0.7311, 0.1013, 0.7138, 0.1003, 0.7112, 0.05625, 0.3738, 0.446, 0.3745, 0.465, 0.3429, 0.4615, 0.3457, 0.4425, 0.3556, 0.3067, 0.353, 0.3702, 0.3362, 0.3725, 0.3386, 0.308, 0.7336, 0.1972, 0.7328, 0.213, 0.7144, 0.2121, 0.7136, 0.1961, 0.3684, 0.3707, 0.3771, 0.3874, 0.3434, 0.3929, 0.3475, 0.3663, 0.3292, 0.4459, 0.3429, 0.4615, 0.3412, 0.483, 0.3298, 0.4641, 0.6719, 0.2302, 0.7144, 0.2121, 0.7143, 0.2767, 0.6715, 0.2664, 0.7328, 0.1317, 0.7338, 0.1661, 0.7151, 0.1658, 0.7156, 0.133, 0.7248, 0.06497, 0.7293, 0.09751, 0.7134, 0.09951, 0.7088, 0.06723, 0.3539, 0.2609, 0.3556, 0.3067, 0.3386, 0.308, 0.3369, 0.2621, 0.3791, 0.504, 0.3408, 0.4999, 0.3217, 0.4687, 0.3641, 0.4725, 0.2664, 0.1012, 0.2443, 0.09413, 0.2477, 0.06433, 0.2627, 0.05669, 0.09652, 0.11, 0.08421, 0.109, 0.08975, 0.02602, 0.1001, 0.02691, 0.2321, 0.1037, 0.2062, 0.1136, 0.2166, 0.03231, 0.2331, 0.03489, 0.1991, 0.4626, 0.2175, 0.4818, 0.2173, 0.4548, 0.2035, 0.4381, 0.05403, 0.446, 0.07176, 0.4623, 0.06515, 0.4394, 0.04008, 0.4286, 0.03891, 0.4424, 0.05403, 0.446, 0.04008, 0.4286, 0.03343, 0.4263, 0.1531, 0.4509, 0.1776, 0.4535, 0.1856, 0.429, 0.1565, 0.4216, 0.1133, 0.4563, 0.131, 0.4498, 0.1303, 0.4204, 0.1083, 0.4276, 0.2348, 0.06316, 0.2219, 0.06271, 0.2256, 0.005812, 0.2379, 0.006259, 0.2627, 0.05669, 0.2477, 0.06433, 0.2499, 0.006791, 0.2618, 0.00685, 0.07304, 0.02456, 0.06048, 0.02155, 0.07298, -0.008535, 0.08128, -0.008078, 0.2723, 0.1034, 0.2664, 0.1012, 0.2627, 0.05669, 0.271, 0.03305, 0.2469, 0.09844, 0.2321, 0.1037, 0.2331, 0.03489, 0.246, 0.03529, 0.2209, 0.09211, 0.2039, 0.08587, 0.2084, 0.05376, 0.2219, 0.06271, 0.08421, 0.109, 0.05724, 0.1042, 0.07304, 0.02456, 0.08975, 0.02602, 0.2318, 0.09287, 0.2209, 0.09211, 0.2219, 0.06271, 0.2348, 0.06316, 0.2265, 0.3645, 0.197, 0.372, 0.1927, 0.2804, 0.2236, 0.3094, 0.2236, 0.3094, 0.1927, 0.2804, 0.1806, 0.2248, 0.2034, 0.218, 0.2298, 0.1146, 0.2148, 0.1118, 0.2209, 0.09211, 0.2318, 0.09287, 0.0381, 0.3645, 0.01116, 0.3297, 0.02965, 0.2637, 0.05591, 0.279, 0.05591, 0.279, 0.02965, 0.2637, 0.05068, 0.2002, 0.07747, 0.232, 0.08748, 0.1428, 0.05667, 0.1311, 0.05724, 0.1042, 0.08421, 0.109, 0.197, 0.372, 0.1671, 0.3759, 0.1648, 0.2874, 0.1927, 0.2804, 0.1927, 0.2804, 0.1648, 0.2874, 0.1697, 0.2296, 0.1806, 0.2248, 0.2148, 0.1118, 0.2127, 0.1127, 0.2039, 0.08587, 0.2209, 0.09211, 0.1498, 0.3736, 0.1323, 0.3758, 0.127, 0.2532, 0.1474, 0.262, 0.1474, 0.262, 0.127, 0.2532, 0.1397, 0.2175, 0.1541, 0.2168, 0.2484, 0.1367, 0.2342, 0.1374, 0.2321, 0.1037, 0.2469, 0.09844, 0.2969, 0.3191, 0.2822, 0.3275, 0.2622, 0.268, 0.2764, 0.2582, 0.2764, 0.2582, 0.2622, 0.268, 0.2374, 0.2045, 0.2477, 0.1962, 0.2696, 0.1233, 0.2634, 0.1228, 0.2664, 0.1012, 0.2723, 0.1034, 0.1323, 0.3758, 0.09224, 0.371, 0.1028, 0.2608, 0.127, 0.2532, 0.127, 0.2532, 0.1028, 0.2608, 0.09652, 0.2377, 0.1397, 0.2175, 0.2342, 0.1374, 0.1997, 0.1466, 0.2062, 0.1136, 0.2321, 0.1037, 0.06656, 0.3647, 0.0381, 0.3645, 0.05591, 0.279, 0.08197, 0.2592, 0.08197, 0.2592, 0.05591, 0.279, 0.07747, 0.232, 0.08699, 0.2345, 0.0966, 0.1428, 0.08748, 0.1428, 0.08421, 0.109, 0.09652, 0.11, 0.2822, 0.3275, 0.2571, 0.3548, 0.2316, 0.2708, 0.2622, 0.268, 0.2622, 0.268, 0.2316, 0.2708, 0.2248, 0.2117, 0.2374, 0.2045, 0.2634, 0.1228, 0.2449, 0.1157, 0.2443, 0.09413, 0.2664, 0.1012, 0.7744, 0.17, 0.7945, 0.1756, 0.791, 0.216, 0.7737, 0.2131, 0.5124, 0.5663, 0.5095, 0.5852, 0.4779, 0.5808, 0.4797, 0.5675, 0.6376, 0.5181, 0.6432, 0.511, 0.6599, 0.5255, 0.6561, 0.5304, 0.6518, 0.5011, 0.6552, 0.4829, 0.674, 0.5115, 0.6661, 0.5185, 0.2579, 0.1458, 0.2461, 0.1422, 0.2449, 0.1157, 0.2634, 0.1228, 0.0985, 0.1727, 0.08989, 0.1728, 0.08748, 0.1428, 0.0966, 0.1428, 0.2363, 0.156, 0.1981, 0.1764, 0.1997, 0.1466, 0.2342, 0.1374, 0.2682, 0.1487, 0.2579, 0.1458, 0.2634, 0.1228, 0.2696, 0.1233, 0.25, 0.1551, 0.2363, 0.156, 0.2342, 0.1374, 0.2484, 0.1367, 0.2073, 0.1369, 0.1978, 0.1385, 0.2127, 0.1127, 0.2148, 0.1118, 0.08989, 0.1728, 0.05603, 0.1594, 0.05667, 0.1311, 0.08748, 0.1428, 0.2265, 0.1412, 0.2073, 0.1369, 0.2148, 0.1118, 0.2298, 0.1146, 0.2578, 0.9455, 0.2668, 0.9343, 0.2645, 0.9601, 0.2531, 0.9547, 0.2806, 0.925, 0.2961, 0.932, 0.2889, 0.9445, 0.2784, 0.9369, 0.2719, 0.9206, 0.2806, 0.925, 0.2784, 0.9369, 0.2723, 0.9345, 0.2461, 0.1422, 0.2265, 0.1412, 0.2298, 0.1146, 0.2449, 0.1157, 0.1073, 0.1724, 0.0985, 0.1727, 0.0966, 0.1428, 0.1057, 0.1427, 0.1057, 0.1427, 0.0966, 0.1428, 0.09652, 0.11, 0.1087, 0.1092, 0.1028, 0.2608, 0.08197, 0.2592, 0.08699, 0.2345, 0.09652, 0.2377, 0.09224, 0.371, 0.06656, 0.3647, 0.08197, 0.2592, 0.1028, 0.2608, 0.2449, 0.1157, 0.2298, 0.1146, 0.2318, 0.09287, 0.2443, 0.09413, 0.2316, 0.2708, 0.2236, 0.3094, 0.2034, 0.218, 0.2248, 0.2117, 0.2571, 0.3548, 0.2265, 0.3645, 0.2236, 0.3094, 0.2316, 0.2708, 0.2443, 0.09413, 0.2318, 0.09287, 0.2348, 0.06316, 0.2477, 0.06433, 0.2331, 0.03489, 0.2166, 0.03231, 0.2216, 0.0008985, 0.2341, 0.001523, 0.1001, 0.02691, 0.08975, 0.02602, 0.09346, -0.005717, 0.1027, -0.004864, 0.08975, 0.02602, 0.07304, 0.02456, 0.08128, -0.008078, 0.09346, -0.005717, 0.1776, 0.4535, 0.1991, 0.4626, 0.2035, 0.4381, 0.1856, 0.429, 0.1087, 0.1092, 0.09652, 0.11, 0.1001, 0.02691, 0.1104, 0.02724, 0.3888, 0.525, 0.3545, 0.5172, 0.3408, 0.4999, 0.3791, 0.504, 0.3708, 0.2597, 0.3726, 0.3054, 0.3556, 0.3067, 0.3539, 0.2609, 0.6398, 0.2106, 0.6719, 0.2302, 0.6715, 0.2664, 0.645, 0.2601, 0.4111, 0.3766, 0.4068, 0.4101, 0.3771, 0.3874, 0.3684, 0.3707, 0.3726, 0.3054, 0.3987, 0.3786, 0.353, 0.3702, 0.3556, 0.3067, 0.4132, 0.4478, 0.4151, 0.4602, 0.3745, 0.465, 0.3738, 0.446, 0.1801, 0.4858, 0.1927, 0.4939, 0.1991, 0.4626, 0.1776, 0.4535, 0.4289, 0.4683, 0.4194, 0.4945, 0.4128, 0.4793, 0.4208, 0.4486, 0.3991, 0.5088, 0.3888, 0.525, 0.3791, 0.504, 0.3929, 0.4936, 0.07176, 0.4623, 0.09352, 0.4581, 0.08793, 0.4345, 0.06515, 0.4394, 0.07134, 0.4892, 0.09373, 0.4851, 0.09352, 0.4581, 0.07176, 0.4623, 0.7112, 0.05625, 0.7138, 0.1003, 0.6958, 0.102, 0.6927, 0.05837, 0.7136, 0.1961, 0.7144, 0.2121, 0.6719, 0.2302, 0.6726, 0.1993, 0.3429, 0.4615, 0.3745, 0.465, 0.3629, 0.4814, 0.3412, 0.483, 0.7156, 0.133, 0.7151, 0.1658, 0.676, 0.1596, 0.6792, 0.1374, 0.7088, 0.06723, 0.7134, 0.09951, 0.68, 0.1057, 0.6919, 0.06932, 0.2805, 0.8384, 0.2878, 0.845, 0.2898, 0.8568, 0.2767, 0.8496, 0.2734, 0.8817, 0.2863, 0.8889, 0.2845, 0.9008, 0.2726, 0.8937, 0.2878, 0.845, 0.3105, 0.8473, 0.309, 0.8576, 0.2898, 0.8568, 0.2863, 0.8889, 0.3074, 0.8935, 0.3055, 0.9064, 0.2845, 0.9008, 0.2464, 0.809, 0.2539, 0.8199, 0.2309, 0.8302, 0.2225, 0.8249, 0.2127, 0.8569, 0.229, 0.8609, 0.2324, 0.8734, 0.2218, 0.876, 0.2129, 0.8721, 0.2539, 0.8199, 0.2695, 0.8324, 0.2551, 0.8438, 0.2309, 0.8302, 0.229, 0.8609, 0.2611, 0.8769, 0.2617, 0.889, 0.2324, 0.8734, 0.3105, 0.8473, 0.3297, 0.8451, 0.3327, 0.8621, 0.309, 0.8576, 0.3074, 0.8935, 0.326, 0.8988, 0.3223, 0.9114, 0.3055, 0.9064, 0.7134, 0.09951, 0.7156, 0.133, 0.6792, 0.1374, 0.68, 0.1057, 0.3958, 0.353, 0.4111, 0.3766, 0.3684, 0.3707, 0.3573, 0.3448, 0.7293, 0.09751, 0.7328, 0.1317, 0.7156, 0.133, 0.7134, 0.09951, 0.3573, 0.3448, 0.3684, 0.3707, 0.3475, 0.3663, 0.3428, 0.3426, 0.1269, 0.6678, 0.1224, 0.7085, 0.1506, 0.7202, 0.1442, 0.6851, 0.6455, 0.116, 0.6434, 0.1399, 0.6196, 0.1358, 0.6338, 0.1066, 0.1442, 0.6851, 0.1506, 0.7202, 0.1743, 0.741, 0.1795, 0.7, 0.3428, 0.3426, 0.3475, 0.3663, 0.3291, 0.3782, 0.3266, 0.3466, 0.68, 0.1057, 0.6792, 0.1374, 0.6434, 0.1399, 0.6455, 0.116, 0.1032, 0.6741, 0.08602, 0.7164, 0.1224, 0.7085, 0.1269, 0.6678, 0.2611, 0.8769, 0.2734, 0.8817, 0.2726, 0.8937, 0.2617, 0.889, 0.2695, 0.8324, 0.2805, 0.8384, 0.2767, 0.8496, 0.2551, 0.8438, 0.4194, 0.4945, 0.3991, 0.5088, 0.3929, 0.4936, 0.4128, 0.4793, 0.246, 0.03529, 0.2331, 0.03489, 0.2341, 0.001523, 0.2423, 0.0002551, 0.2641, 0.9196, 0.2719, 0.9206, 0.2723, 0.9345, 0.2668, 0.9343, 0.2656, 0.1631, 0.25, 0.1551, 0.2484, 0.1367, 0.262, 0.1352, 0.05603, 0.1594, 0.04349, 0.1599, 0.0425, 0.1315, 0.05667, 0.1311, 0.6432, 0.511, 0.6518, 0.5011, 0.6661, 0.5185, 0.6599, 0.5255, 0.5288, 0.5447, 0.5124, 0.5663, 0.4797, 0.5675, 0.4794, 0.5525, 0.8829, 0.1856, 0.8943, 0.1882, 0.8798, 0.226, 0.8702, 0.2223, 0.05667, 0.1311, 0.0425, 0.1315, 0.0421, 0.1031, 0.05724, 0.1042, 0.02965, 0.2637, 0.01163, 0.2564, 0.03991, 0.1924, 0.05068, 0.2002, 0.01116, 0.3297, -0.00724, 0.3209, 0.01163, 0.2564, 0.02965, 0.2637, 0.262, 0.1352, 0.2484, 0.1367, 0.2469, 0.09844, 0.2609, 0.1001, 0.1648, 0.2874, 0.1474, 0.262, 0.1541, 0.2168, 0.1697, 0.2296, 0.1671, 0.3759, 0.1498, 0.3736, 0.1474, 0.262, 0.1648, 0.2874, 0.2609, 0.1001, 0.2469, 0.09844, 0.246, 0.03529, 0.2589, 0.0615, 0.05724, 0.1042, 0.0421, 0.1031, 0.06048, 0.02155, 0.07304, 0.02456, 0.2219, 0.06271, 0.2084, 0.05376, 0.2141, 0.002815, 0.2256, 0.005812, 0.2272, 0.4616, 0.2333, 0.4568, 0.2349, 0.4417, 0.2242, 0.4479, 0.4128, 0.4793, 0.3929, 0.4936, 0.3799, 0.4675, 0.4048, 0.4592, 0.131, 0.4498, 0.142, 0.4503, 0.1435, 0.418, 0.1303, 0.4204, 0.05403, 0.446, 0.03891, 0.4424, 0.03323, 0.4553, 0.04958, 0.4528, 0.1105, 0.6218, 0.1032, 0.6741, 0.1269, 0.6678, 0.1285, 0.6224, 0.1094, 0.5757, 0.1105, 0.6218, 0.1285, 0.6224, 0.1287, 0.5759, 0.6196, 0.1358, 0.5966, 0.1804, 0.6286, 0.1692, 0.635, 0.1142, 0.1295, 0.4755, 0.1407, 0.4761, 0.142, 0.4503, 0.131, 0.4498, 0.43, 0.4664, 0.4564, 0.4521, 0.4632, 0.4761, 0.4463, 0.4891, 0.4195, 0.7457, 0.4273, 0.7553, 0.4048, 0.7594, 0.4035, 0.7469, 0.4035, 0.7469, 0.4048, 0.7594, 0.3765, 0.747, 0.3697, 0.7384, 0.5961, 0.55, 0.5895, 0.5783, 0.5124, 0.5663, 0.5288, 0.5447, 0.4896, 0.4258, 0.4588, 0.4258, 0.4511, 0.4098, 0.4725, 0.3952, 0.07852, 0.8898, 0.09138, 0.899, 0.06879, 0.9129, 0.06402, 0.9071, 0.5993, 0.4788, 0.6063, 0.4617, 0.6518, 0.5011, 0.6432, 0.511, 0.4588, 0.4258, 0.418, 0.435, 0.43, 0.4195, 0.4511, 0.4098, 0.4031, 0.6986, 0.4133, 0.7092, 0.3755, 0.7189, 0.3781, 0.7082, 0.6063, 0.4617, 0.6206, 0.4468, 0.6552, 0.4829, 0.6518, 0.5011, 0.5089, 0.4196, 0.4896, 0.4258, 0.4725, 0.3952, 0.4932, 0.3959, 0.07598, 0.8777, 0.07852, 0.8898, 0.06402, 0.9071, 0.05515, 0.904, 0.5961, 0.4918, 0.5993, 0.4788, 0.6432, 0.511, 0.6376, 0.5181, 0.04133, 0.8394, 0.05368, 0.8486, 0.04928, 0.8621, 0.02504, 0.853, 0.02504, 0.853, 0.04928, 0.8621, 0.03457, 0.8925, 0.02182, 0.884, 0.5895, 0.5783, 0.5794, 0.603, 0.5095, 0.5852, 0.5124, 0.5663, 0.4148, 0.7348, 0.4195, 0.7457, 0.4035, 0.7469, 0.4035, 0.7349, 0.4035, 0.7349, 0.4035, 0.7469, 0.3697, 0.7384, 0.3685, 0.734, 0.5972, 0.5284, 0.5961, 0.55, 0.5288, 0.5447, 0.5262, 0.5327, 0.6206, 0.4468, 0.631, 0.4434, 0.6623, 0.4786, 0.6552, 0.4829, 0.631, 0.4434, 0.6445, 0.4307, 0.6697, 0.4743, 0.6623, 0.4786, 0.4133, 0.7092, 0.4044, 0.7259, 0.3768, 0.7266, 0.3755, 0.7189, 0.4044, 0.7259, 0.4035, 0.7349, 0.3685, 0.734, 0.3768, 0.7266, 0.4265, 0.714, 0.423, 0.7211, 0.4044, 0.7259, 0.4133, 0.7092, 0.423, 0.7211, 0.4148, 0.7348, 0.4035, 0.7349, 0.4044, 0.7259, 0.5794, 0.603, 0.5692, 0.6167, 0.5066, 0.5974, 0.5095, 0.5852, 0.591, 0.5068, 0.5961, 0.4918, 0.6376, 0.5181, 0.6319, 0.528, 0.04928, 0.8621, 0.06003, 0.874, 0.03939, 0.901, 0.03457, 0.8925, 0.06003, 0.874, 0.07598, 0.8777, 0.05515, 0.904, 0.03939, 0.901, 0.05368, 0.8486, 0.07024, 0.8538, 0.06003, 0.874, 0.04928, 0.8621, 0.07024, 0.8538, 0.08146, 0.8616, 0.07598, 0.8777, 0.06003, 0.874, 0.8631, 0.1832, 0.8829, 0.1856, 0.8702, 0.2223, 0.8569, 0.2193, 0.8227, 0.1811, 0.8361, 0.1835, 0.8343, 0.2166, 0.8191, 0.2167, 0.7151, 0.1658, 0.7157, 0.1807, 0.6772, 0.1815, 0.676, 0.1596, 0.7157, 0.1807, 0.7136, 0.1961, 0.6726, 0.1993, 0.6772, 0.1815, 0.4068, 0.4101, 0.4099, 0.4275, 0.3748, 0.4117, 0.3771, 0.3874, 0.4099, 0.4275, 0.4132, 0.4478, 0.3738, 0.446, 0.3748, 0.4117, 0.5095, 0.5852, 0.5066, 0.5974, 0.476, 0.5895, 0.4779, 0.5808, 0.6319, 0.528, 0.6376, 0.5181, 0.6561, 0.5304, 0.6522, 0.5373, 0.7945, 0.1756, 0.812, 0.1794, 0.8083, 0.2167, 0.791, 0.216, 0.7626, 0.1679, 0.7744, 0.17, 0.7737, 0.2131, 0.7514, 0.2144, 0.7338, 0.1661, 0.734, 0.1817, 0.7157, 0.1807, 0.7151, 0.1658, 0.734, 0.1817, 0.7336, 0.1972, 0.7136, 0.1961, 0.7157, 0.1807, 0.3771, 0.3874, 0.3748, 0.4117, 0.3434, 0.4072, 0.3434, 0.3929, 0.3748, 0.4117, 0.3738, 0.446, 0.3457, 0.4425, 0.3434, 0.4072, 0.6552, 0.4829, 0.6623, 0.4786, 0.679, 0.509, 0.674, 0.5115, 0.6623, 0.4786, 0.6697, 0.4743, 0.684, 0.5065, 0.679, 0.509, 0.6402, 0.1694, 0.6403, 0.1832, 0.5965, 0.1887, 0.5966, 0.1804, 0.6403, 0.1832, 0.6398, 0.1972, 0.5968, 0.2026, 0.5965, 0.1887, 0.3434, 0.3929, 0.3434, 0.4072, 0.3276, 0.4142, 0.3271, 0.3994, 0.3434, 0.4072, 0.3457, 0.4425, 0.3285, 0.4288, 0.3276, 0.4142, 0.676, 0.1596, 0.6772, 0.1815, 0.6403, 0.1832, 0.6402, 0.1694, 0.6772, 0.1815, 0.6726, 0.1993, 0.6398, 0.1972, 0.6403, 0.1832, 0.4384, 0.4058, 0.4417, 0.4221, 0.4099, 0.4275, 0.4068, 0.4101, 0.4417, 0.4221, 0.4408, 0.433, 0.4132, 0.4478, 0.4099, 0.4275, 0.0769, 0.8451, 0.08423, 0.847, 0.08146, 0.8616, 0.07024, 0.8538, 0.0721, 0.844, 0.0769, 0.8451, 0.07024, 0.8538, 0.05368, 0.8486, 0.4385, 0.7253, 0.4368, 0.7316, 0.4148, 0.7348, 0.423, 0.7211, 0.43, 0.4664, 0.402, 0.4559, 0.4065, 0.4317, 0.418, 0.435, 0.4368, 0.7316, 0.4398, 0.7408, 0.4195, 0.7457, 0.4148, 0.7348, 0.05548, 0.8282, 0.0721, 0.844, 0.05368, 0.8486, 0.04133, 0.8394, 0.5175, 0.4405, 0.4983, 0.4471, 0.4896, 0.4258, 0.5089, 0.4196, 0.4564, 0.4521, 0.43, 0.4664, 0.418, 0.435, 0.4588, 0.4258, 0.4983, 0.4471, 0.4564, 0.4521, 0.4588, 0.4258, 0.4896, 0.4258, 0.4398, 0.7408, 0.445, 0.7475, 0.4273, 0.7553, 0.4195, 0.7457, 0.11, 0.5485, 0.1288, 0.5492, 0.1289, 0.5193, 0.1111, 0.5186, 0.7111, 0.02871, 0.687, 0.03351, 0.6657, 0.006029, 0.7073, 0.004928, 0.3741, 0.2331, 0.3528, 0.2334, 0.3512, 0.2017, 0.3776, 0.2024, 0.3528, 0.2334, 0.3347, 0.2343, 0.332, 0.2026, 0.3512, 0.2017, 0.7262, 0.0325, 0.7111, 0.02871, 0.7073, 0.004928, 0.727, 0.004411, 0.1474, 0.5489, 0.1934, 0.5557, 0.1949, 0.5254, 0.1468, 0.5189, 0.687, 0.03351, 0.664, 0.0387, 0.6493, 0.01341, 0.6657, 0.006029, 0.3347, 0.2343, 0.321, 0.2368, 0.3198, 0.2083, 0.332, 0.2026, 0.1288, 0.5492, 0.1474, 0.5489, 0.1468, 0.5189, 0.1289, 0.5193, 0.07373, 0.5561, 0.11, 0.5485, 0.1111, 0.5186, 0.08288, 0.5197, 0.07121, 0.5811, 0.1094, 0.5757, 0.11, 0.5485, 0.07373, 0.5561, 0.1287, 0.5759, 0.1481, 0.576, 0.1474, 0.5489, 0.1288, 0.5492, 0.3369, 0.2621, 0.3218, 0.2617, 0.321, 0.2368, 0.3347, 0.2343, 0.6927, 0.05837, 0.6746, 0.06078, 0.664, 0.0387, 0.687, 0.03351, 0.1481, 0.576, 0.1955, 0.5816, 0.1934, 0.5557, 0.1474, 0.5489, 0.7288, 0.05792, 0.7112, 0.05625, 0.7111, 0.02871, 0.7262, 0.0325, 0.3539, 0.2609, 0.3369, 0.2621, 0.3347, 0.2343, 0.3528, 0.2334, 0.3708, 0.2597, 0.3539, 0.2609, 0.3528, 0.2334, 0.3741, 0.2331, 0.7112, 0.05625, 0.6927, 0.05837, 0.687, 0.03351, 0.7111, 0.02871, 0.1094, 0.5757, 0.1287, 0.5759, 0.1288, 0.5492, 0.11, 0.5485, 0.5678, 0.4914, 0.5704, 0.4646, 0.5961, 0.4918, 0.591, 0.5068, 0.6208, 0.6141, 0.6054, 0.6325, 0.5692, 0.6167, 0.5794, 0.603, 0.6081, 0.422, 0.6266, 0.4227, 0.6445, 0.4307, 0.631, 0.4434, 0.597, 0.4312, 0.6081, 0.422, 0.631, 0.4434, 0.6206, 0.4468, 0.6273, 0.535, 0.6232, 0.5467, 0.5961, 0.55, 0.5972, 0.5284, 0.6389, 0.5829, 0.6208, 0.6141, 0.5794, 0.603, 0.5895, 0.5783, 0.5704, 0.4646, 0.5688, 0.449, 0.5993, 0.4788, 0.5961, 0.4918, 0.5792, 0.4406, 0.597, 0.4312, 0.6206, 0.4468, 0.6063, 0.4617, 0.5688, 0.449, 0.5792, 0.4406, 0.6063, 0.4617, 0.5993, 0.4788, 0.6232, 0.5467, 0.6389, 0.5829, 0.5895, 0.5783, 0.5961, 0.55, 0.6212, 0.951, 0.6096, 0.9563, 0.6096, 0.9363, 0.6198, 0.9357, 0.5316, 0.9511, 0.5304, 0.9612, 0.5244, 0.9605, 0.5245, 0.9511, 0.8718, 0.9542, 0.8949, 0.9549, 0.895, 0.9698, 0.872, 0.969, 0.5767, 0.9671, 0.5686, 0.9631, 0.5701, 0.9523, 0.5772, 0.953, 0.644, 0.9525, 0.6348, 0.9516, 0.634, 0.9362, 0.6432, 0.9368, 0.5847, 0.968, 0.5767, 0.9671, 0.5772, 0.953, 0.5855, 0.9535, 0.6096, 0.9563, 0.5983, 0.9573, 0.5977, 0.9366, 0.6096, 0.9363, 0.6348, 0.9516, 0.6212, 0.951, 0.6198, 0.9357, 0.634, 0.9362, 0.2589, 0.0615, 0.246, 0.03529, 0.2423, 0.0002551, 0.254, 0.0006007, 0.1104, 0.02724, 0.1001, 0.02691, 0.1027, -0.004864, 0.112, -0.00452, 0.271, 0.03305, 0.2627, 0.05669, 0.2618, 0.00685, 0.2708, 0.004855, 0.2477, 0.06433, 0.2348, 0.06316, 0.2379, 0.006259, 0.2499, 0.006791, 0.8713, 0.8963, 0.8709, 0.9091, 0.8479, 0.9083, 0.8483, 0.8955, 0.5304, 0.9612, 0.5254, 0.9687, 0.5182, 0.9628, 0.5244, 0.9605, 0.8726, 0.8595, 0.8717, 0.8835, 0.8489, 0.8757, 0.8565, 0.8635, 0.8885, 0.8646, 0.895, 0.8772, 0.8717, 0.8835, 0.8726, 0.8595, 0.6746, 0.9526, 0.6742, 0.9383, 0.684, 0.9393, 0.6832, 0.9525, 0.8943, 0.897, 0.8939, 0.9098, 0.8709, 0.9091, 0.8713, 0.8963, 0.895, 0.8772, 0.8943, 0.897, 0.8713, 0.8963, 0.8717, 0.8835, 0.8717, 0.8835, 0.8713, 0.8963, 0.8483, 0.8955, 0.8489, 0.8757, 0.5686, 0.9631, 0.5588, 0.963, 0.5601, 0.9522, 0.5701, 0.9523, 0.8488, 0.9534, 0.8718, 0.9542, 0.872, 0.969, 0.8489, 0.9682, 0.5588, 0.963, 0.5524, 0.9631, 0.5537, 0.9521, 0.5601, 0.9522, 0.6811, 0.9633, 0.6746, 0.9526, 0.6832, 0.9525, 0.6918, 0.9562, 0.5491, 0.9838, 0.5456, 0.9874, 0.541, 0.9829, 0.5465, 0.9782, 0.5601, 0.9801, 0.5537, 0.9801, 0.5524, 0.9631, 0.5588, 0.963, 0.6512, 0.9856, 0.6465, 0.9801, 0.6507, 0.9731, 0.658, 0.9797, 0.5677, 0.9792, 0.5601, 0.9801, 0.5588, 0.963, 0.5686, 0.9631, 0.6319, 0.9757, 0.6219, 0.9742, 0.6212, 0.951, 0.6348, 0.9516, 0.6131, 0.9732, 0.602, 0.9773, 0.5983, 0.9573, 0.6096, 0.9563, 0.5816, 0.9822, 0.5739, 0.979, 0.5767, 0.9671, 0.5847, 0.968, 0.6405, 0.9752, 0.6319, 0.9757, 0.6348, 0.9516, 0.644, 0.9525, 0.5739, 0.979, 0.5677, 0.9792, 0.5686, 0.9631, 0.5767, 0.9671, 0.6465, 0.9801, 0.6405, 0.9752, 0.644, 0.9525, 0.6507, 0.9731, 0.5537, 0.9801, 0.5491, 0.9838, 0.5465, 0.9782, 0.5524, 0.9631, 0.6219, 0.9742, 0.6131, 0.9732, 0.6096, 0.9563, 0.6212, 0.951, 0.5244, 0.9605, 0.5182, 0.9628, 0.5159, 0.9525, 0.5245, 0.9511, 0.6918, 0.9562, 0.6832, 0.9525, 0.684, 0.9393, 0.6958, 0.942, 0.872, 0.969, 0.8715, 0.9829, 0.8624, 0.9782, 0.8489, 0.9682, 0.895, 0.9698, 0.8809, 0.9788, 0.8715, 0.9829, 0.872, 0.969, 0.6979, 0.9591, 0.6918, 0.9562, 0.6958, 0.942, 0.7026, 0.9445, 0.5182, 0.9628, 0.5138, 0.9648, 0.5109, 0.954, 0.5159, 0.9525, 0.6864, 0.9673, 0.6811, 0.9633, 0.6918, 0.9562, 0.6979, 0.9591, 0.5254, 0.9687, 0.5215, 0.9715, 0.5138, 0.9648, 0.5182, 0.9628, 0.5465, 0.9782, 0.541, 0.9829, 0.5215, 0.9715, 0.5254, 0.9687, 0.658, 0.9797, 0.6507, 0.9731, 0.6811, 0.9633, 0.6864, 0.9673, 0.6507, 0.9731, 0.644, 0.9525, 0.6746, 0.9526, 0.6811, 0.9633, 0.8479, 0.9083, 0.8709, 0.9091, 0.8718, 0.9542, 0.8488, 0.9534, 0.644, 0.9525, 0.6432, 0.9368, 0.6742, 0.9383, 0.6746, 0.9526, 0.5524, 0.9631, 0.5465, 0.9782, 0.5254, 0.9687, 0.5304, 0.9612, 0.8709, 0.9091, 0.8939, 0.9098, 0.8949, 0.9549, 0.8718, 0.9542, 0.5537, 0.9521, 0.5524, 0.9631, 0.5304, 0.9612, 0.5316, 0.9511, 0.6234, 0.9794, 0.614, 0.9772, 0.6131, 0.9732, 0.6219, 0.9742, 0.5565, 0.9827, 0.5513, 0.9851, 0.5491, 0.9838, 0.5537, 0.9801, 0.6448, 0.9843, 0.6371, 0.9815, 0.6405, 0.9752, 0.6465, 0.9801, 0.5732, 0.9818, 0.5664, 0.9829, 0.5677, 0.9792, 0.5739, 0.979, 0.6371, 0.9815, 0.6314, 0.9804, 0.6319, 0.9757, 0.6405, 0.9752, 0.5794, 0.9858, 0.5732, 0.9818, 0.5739, 0.979, 0.5816, 0.9822, 0.614, 0.9772, 0.6051, 0.9824, 0.602, 0.9773, 0.6131, 0.9732, 0.6314, 0.9804, 0.6234, 0.9794, 0.6219, 0.9742, 0.6319, 0.9757, 0.5664, 0.9829, 0.5606, 0.9835, 0.5601, 0.9801, 0.5677, 0.9792, 0.6502, 0.9877, 0.6448, 0.9843, 0.6465, 0.9801, 0.6512, 0.9856, 0.5606, 0.9835, 0.5565, 0.9827, 0.5537, 0.9801, 0.5601, 0.9801, 0.5513, 0.9851, 0.5474, 0.9875, 0.5456, 0.9874, 0.5491, 0.9838, 0.3811, 0.5832, 0.3744, 0.5963, 0.378, 0.6033, 0.385, 0.5988, 0.3478, 0.6143, 0.3367, 0.6172, 0.3534, 0.6255, 0.3612, 0.6162, 0.3984, 0.5801, 0.3811, 0.5832, 0.385, 0.5988, 0.3972, 0.595, 0.4055, 0.5702, 0.3984, 0.5801, 0.3972, 0.595, 0.4055, 0.5939, 0.3681, 0.6032, 0.3478, 0.6143, 0.3612, 0.6162, 0.3735, 0.6076, 0.3744, 0.5963, 0.3681, 0.6032, 0.3735, 0.6076, 0.378, 0.6033, 0.2645, 0.9601, 0.2668, 0.9343, 0.2723, 0.9345, 0.2716, 0.9624, 0.2809, 0.9633, 0.2716, 0.9624, 0.2723, 0.9345, 0.2784, 0.9369, 0.2784, 0.9369, 0.2889, 0.9445, 0.2991, 0.9555, 0.2809, 0.9633, 0.2617, 0.889, 0.2726, 0.8937, 0.2719, 0.9206, 0.2641, 0.9196, 0.2726, 0.8937, 0.2845, 0.9008, 0.2806, 0.925, 0.2719, 0.9206, 0.2845, 0.9008, 0.3055, 0.9064, 0.2961, 0.932, 0.2806, 0.925, 0.2372, 0.9201, 0.2445, 0.9206, 0.2444, 0.9276, 0.2394, 0.9293, 0.2324, 0.8734, 0.2617, 0.889, 0.2641, 0.9196, 0.2487, 0.9132, 0.3055, 0.9064, 0.3223, 0.9114, 0.3111, 0.9405, 0.2961, 0.932, 0.2444, 0.9276, 0.2538, 0.9235, 0.258, 0.9368, 0.2516, 0.9384, 0.2341, 0.9316, 0.2394, 0.9293, 0.2444, 0.9276, 0.2516, 0.9384, 0.2429, 0.9469, 0.2641, 0.9196, 0.2668, 0.9343, 0.258, 0.9368, 0.2538, 0.9235, 0.2578, 0.9455, 0.2531, 0.9547, 0.2429, 0.9469, 0.2516, 0.9384, 0.231, 0.9233, 0.2372, 0.9201, 0.2394, 0.9293, 0.2341, 0.9316, 0.2487, 0.9132, 0.2445, 0.9206, 0.2372, 0.9201, 0.2394, 0.9158, 0.2324, 0.8734, 0.2487, 0.9132, 0.2394, 0.9158, 0.2218, 0.876, 0.2129, 0.8721, 0.2218, 0.876, 0.2157, 0.8833, 0.206, 0.8857, 0.231, 0.9233, 0.206, 0.8857, 0.2157, 0.8833, 0.2372, 0.9201, 0.2372, 0.9201, 0.2157, 0.8833, 0.2218, 0.876, 0.2394, 0.9158, 0.2612, 0.867, 0.2741, 0.8723, 0.2734, 0.8817, 0.2611, 0.8769, 0.3085, 0.8834, 0.3283, 0.8889, 0.326, 0.8988, 0.3074, 0.8935, 0.2306, 0.8569, 0.2612, 0.867, 0.2611, 0.8769, 0.229, 0.8609, 0.2876, 0.8796, 0.3085, 0.8834, 0.3074, 0.8935, 0.2863, 0.8889, 0.2741, 0.8723, 0.2876, 0.8796, 0.2863, 0.8889, 0.2734, 0.8817, 0.2153, 0.8511, 0.2225, 0.8249, 0.2309, 0.8302, 0.2306, 0.8569, 0.2127, 0.8569, 0.2153, 0.8511, 0.2306, 0.8569, 0.229, 0.8609, 0.2767, 0.8496, 0.2898, 0.8568, 0.2876, 0.8796, 0.2741, 0.8723, 0.2898, 0.8568, 0.309, 0.8576, 0.3085, 0.8834, 0.2876, 0.8796, 0.2309, 0.8302, 0.2551, 0.8438, 0.2612, 0.867, 0.2306, 0.8569, 0.309, 0.8576, 0.3327, 0.8621, 0.3283, 0.8889, 0.3085, 0.8834, 0.2551, 0.8438, 0.2767, 0.8496, 0.2741, 0.8723, 0.2612, 0.867, 0.7737, 0.2131, 0.791, 0.216, 0.7892, 0.2329, 0.7777, 0.2394, 0.8433, 0.2172, 0.8569, 0.2193, 0.8549, 0.2313, 0.8465, 0.2322, 0.8343, 0.2166, 0.8433, 0.2172, 0.8465, 0.2322, 0.8374, 0.2353, 0.8569, 0.2193, 0.8702, 0.2223, 0.8632, 0.2345, 0.8549, 0.2313, 0.8798, 0.226, 0.9036, 0.2399, 0.8699, 0.2576, 0.8688, 0.2432, 0.7514, 0.2144, 0.7737, 0.2131, 0.7777, 0.2394, 0.763, 0.2505, 0.8943, 0.1882, 0.9072, 0.1884, 0.9036, 0.2399, 0.8798, 0.226, 0.8463, 0.1835, 0.8631, 0.1832, 0.8569, 0.2193, 0.8433, 0.2172, 0.812, 0.1794, 0.8227, 0.1811, 0.8191, 0.2167, 0.8083, 0.2167, 0.8361, 0.1835, 0.8463, 0.1835, 0.8433, 0.2172, 0.8343, 0.2166, 0.8521, 0.2493, 0.8549, 0.2313, 0.8632, 0.2345, 0.8688, 0.2432, 0.8374, 0.2353, 0.8465, 0.2322, 0.8549, 0.2313, 0.8521, 0.2493, 0.8017, 0.2376, 0.8167, 0.2463, 0.7887, 0.2625, 0.7892, 0.2329, 0.8167, 0.2463, 0.8374, 0.2353, 0.8521, 0.2493, 0.8429, 0.2642, 0.7892, 0.2329, 0.7887, 0.2625, 0.763, 0.2505, 0.7777, 0.2394, 0.8429, 0.2642, 0.8521, 0.2493, 0.8688, 0.2432, 0.8699, 0.2576, 0.8191, 0.2167, 0.8343, 0.2166, 0.8374, 0.2353, 0.8167, 0.2463, 0.791, 0.216, 0.8083, 0.2167, 0.8017, 0.2376, 0.7892, 0.2329, 0.8083, 0.2167, 0.8191, 0.2167, 0.8167, 0.2463, 0.8017, 0.2376, 0.8702, 0.2223, 0.8798, 0.226, 0.8688, 0.2432, 0.8632, 0.2345])
me_cube.materials.append(mat_material_001)
me_cube.use_remesh_preserve_volume = False
me_cube.use_remesh_preserve_attributes = False
me_cube.use_mirror_vertex_groups = False
me_cube.update()
arm_armature = bpy.data.armatures.new('Armature')  # bones are not reproduced

# ---- objects
ob_brug = bpy.data.objects.new('Brug', me_cube)
ob_light = bpy.data.objects.new('Light', light_light)
ob_camera = bpy.data.objects.new('Camera', cam_camera)
ob_light_001 = bpy.data.objects.new('Light.001', light_light_001)
ob_light_002 = bpy.data.objects.new('Light.002', light_light_002)
ob_armature = bpy.data.objects.new('Armature', arm_armature)

# ---- transforms, parenting, visibility, modifiers, constraints
ob_brug.parent = ob_armature
ob_brug.location = (0.0, 0.0, 0.0)
ob_brug.lock_rotations_4d = False
ob_brug.empty_display_type = 'ARROWS'
ob_brug.lineart.crease_threshold = 0.0
_vg = ob_brug.vertex_groups.new(name='Hips')
for _i, _w in zip([0, 7, 10, 13, 14, 16, 17, 20, 22, 24, 27, 30, 31, 34, 35, 38, 40, 41, 42, 43, 46, 47, 48, 49, 51, 53, 60, 61, 62, 63, 64, 67, 69, 70, 71, 89, 94, 97, 125, 129, 130, 131, 137, 138, 139, 143, 175, 177, 180, 181, 184, 190, 269, 270, 271, 272, 273, 274, 275, 276, 277, 278, 279, 280, 281, 282, 283, 284, 285, 286, 287, 288, 289, 290], [0.03819, 0.05537, 0.06146, 0.07158, 0.005216, 0.2243, 0.2232, 0.1674, 0.07296, 0.1639, 0.03617, 0.06615, 0.0007325, 0.08657, 0.0913, 0.002865, 0.4675, 0.6374, 0.0523, 0.04248, 0.5915, 0.4774, 0.06962, 0.06673, 0.2183, 0.1994, 0.2781, 0.6055, 0.381, 0.515, 0.211, 0.003891, 0.2541, 0.3262, 0.2596, 0.0006892, 0.05801, 0.02263, 0.1882, 0.1658, 0.06559, 0.1898, 0.1034, 0.06386, 0.08244, 0.04874, 0.03488, 0.08726, 0.7785, 0.7094, 0.364, 0.05212, 0.5142, 0.6206, 0.06396, 0.2356, 0.06688, 0.1252, 0.478, 0.6343, 0.5307, 0.2331, 0.06281, 0.422, 0.2848, 0.1096, 0.2533, 0.4213, 0.09888, 0.4341, 0.4282, 0.3858, 0.3414, 0.1357]): _vg.add([_i], _w, 'REPLACE')
_vg = ob_brug.vertex_groups.new(name='Spine')
for _i, _w in zip([0, 1, 2, 7, 8, 9, 10, 11, 12, 13, 14, 16, 17, 20, 21, 22, 24, 25, 26, 27, 30, 31, 34, 35, 38, 39, 40, 41, 42, 43, 47, 48, 49, 50, 51, 52, 53, 60, 61, 62, 124, 125, 127, 129, 130, 131, 132, 137, 163, 164, 165, 166, 167, 168, 169, 170, 171, 172, 173, 175, 177, 178, 202, 222, 226, 227, 228, 234, 236, 242, 244, 269, 270, 271, 272, 273, 274, 275, 276, 277, 278, 279, 280, 281, 282, 283, 284, 285, 286, 287, 288, 289, 290], [0.5282, 0.225, 0.2308, 0.5265, 0.1903, 0.0463, 0.6642, 0.183, 0.01783, 0.617, 0.2454, 0.5487, 0.6642, 0.6114, 0.0412, 0.7161, 0.5011, 0.1752, 0.06762, 0.584, 0.6074, 0.2376, 0.509, 0.4694, 0.2386, 0.2531, 0.07644, 0.05658, 0.00698, 0.02494, 0.01849, 0.6256, 0.7036, 0.03959, 0.5462, 0.07619, 0.6768, 0.05735, 0.05757, 0.01022, 0.06339, 0.6499, 0.2483, 0.0286, 0.6858, 0.5344, 0.08138, 0.03597, 0.0952, 0.1043, 0.09385, 0.1028, 0.113, 0.1255, 0.1418, 0.1004, 0.1275, 0.1077, 0.2785, 0.5534, 0.4877, 0.01045, 0.1419, 0.01537, 0.008967, 0.01047, 0.04269, 0.05169, 0.0081, 0.03017, 0.02108, 0.171, 0.2418, 0.1255, 0.1971, 0.1253, 0.1317, 0.1587, 0.1995, 0.1988, 0.1501, 0.124, 0.325, 0.4302, 0.2753, 0.2923, 0.4844, 0.2989, 0.2999, 0.4697, 0.455, 0.3029, 0.2871]): _vg.add([_i], _w, 'REPLACE')
_vg = ob_brug.vertex_groups.new(name='Chest')
for _i, _w in zip([0, 1, 2, 3, 5, 6, 7, 8, 9, 10, 11, 12, 13, 14, 15, 16, 17, 18, 20, 21, 22, 23, 24, 25, 26, 27, 28, 30, 31, 32, 34, 35, 36, 37, 38, 39, 48, 49, 50, 51, 52, 53, 54, 56, 57, 58, 59, 124, 125, 126, 127, 128, 130, 131, 132, 136, 152, 153, 155, 162, 163, 164, 165, 166, 167, 168, 169, 170, 171, 172, 173, 175, 177, 178, 182, 199, 200, 202, 221, 222, 223, 224, 225, 226, 227, 228, 229, 230, 232, 233, 234, 235, 236, 241, 242, 243, 244, 261, 264, 267, 268, 269, 274, 275, 278, 280, 281, 282, 283, 285, 286, 289, 290, 367, 369, 370, 371, 373], [0.2347, 0.5025, 0.5056, 0.2465, 0.03856, 0.6316, 0.2634, 0.564, 0.4698, 0.158, 0.5197, 0.1476, 0.2439, 0.6656, 0.7503, 0.0967, 0.045, 0.06846, 0.06163, 0.8144, 0.1393, 0.2347, 0.1048, 0.603, 0.3977, 0.189, 0.003907, 0.2351, 0.6207, 0.01814, 0.08108, 0.09896, 0.1285, 0.05349, 0.6687, 0.5456, 0.2322, 0.1519, 0.7995, 0.09156, 0.4235, 0.05023, 0.7204, 0.01829, 0.7188, 0.01795, 0.3481, 0.672, 0.05521, 0.4141, 0.5448, 0.3773, 0.1549, 0.096, 0.4247, 0.09928, 0.08116, 0.00212, 0.06184, 0.08019, 0.5569, 0.4986, 0.3634, 0.8004, 0.49, 0.468, 0.5455, 0.7945, 0.5246, 0.7079, 0.4799, 0.213, 0.09101, 0.1215, 0.2542, 0.0663, 0.06723, 0.4941, 0.2862, 0.366, 0.007435, 0.07336, 0.783, 0.8024, 0.1737, 0.2686, 0.06233, 0.0992, 0.02511, 0.07689, 0.2885, 0.7591, 0.7823, 0.05021, 0.2082, 0.4471, 0.5898, 0.03248, 0.02097, 0.05972, 0.008638, 0.011, 0.002495, 0.007124, 0.006883, 0.0574, 0.009464, 0.05514, 0.05902, 0.0412, 0.05297, 0.05646, 0.05162, 0.1496, 0.172, 0.05699, 0.1401, 0.1372]): _vg.add([_i], _w, 'REPLACE')
_vg = ob_brug.vertex_groups.new(name='Neck')
for _i, _w in zip([3, 6, 15, 54, 57, 59, 126, 128, 136, 152, 153, 155, 157, 158, 159, 160, 162, 182, 200, 225, 226, 235, 236, 243, 367, 368, 369, 370, 371, 372, 373, 391, 392, 393, 396, 397, 400, 404, 405, 407], [0.1047, 0.2992, 0.09485, 0.1385, 0.08213, 0.07245, 0.194, 0.08855, 0.05199, 0.03977, 0.06674, 0.1888, 0.03324, 0.2019, 0.2002, 0.01898, 0.06723, 0.06957, 0.06452, 0.05902, 0.02561, 0.05166, 0.01463, 0.02514, 0.09026, 0.05311, 0.1063, 0.06712, 0.5417, 0.05222, 0.1422, 0.01683, 0.008781, 0.01283, 0.002663, 0.06046, 0.06733, 0.05107, 0.07218, 0.07938]): _vg.add([_i], _w, 'REPLACE')
_vg = ob_brug.vertex_groups.new(name='Head')
for _i, _w in zip([3, 5, 6, 54, 55, 56, 58, 59, 116, 117, 118, 119, 120, 121, 122, 123, 126, 133, 136, 151, 152, 153, 154, 155, 156, 157, 158, 159, 160, 161, 162, 182, 197, 198, 199, 200, 201, 367, 368, 369, 370, 371, 372, 373, 374, 375, 376, 377, 378, 379, 380, 381, 382, 383, 384, 385, 386, 387, 388, 389, 390, 391, 392, 393, 394, 395, 396, 397, 398, 399, 400, 401, 402, 403, 404, 405, 406, 407], [0.006422, 0.05612, 0.01042, 0.1081, 0.1536, 0.04407, 0.0853, 0.3205, 0.9996, 0.9987, 0.9986, 0.9992, 0.9999, 0.9983, 0.9989, 0.9989, 0.04592, 0.01905, 0.0766, 0.9866, 0.8111, 0.7864, 0.9717, 0.7392, 0.9846, 0.9249, 0.6811, 0.6777, 0.9336, 0.9905, 0.8256, 0.283, 0.9999, 0.9986, 0.06417, 0.7751, 0.9788, 0.6293, 0.6158, 0.6751, 0.6329, 0.3042, 0.6212, 0.5606, 0.9962, 0.9974, 0.9888, 0.9976, 0.991, 0.9983, 0.9963, 0.9971, 0.9972, 0.9979, 0.9951, 0.9933, 0.9925, 0.9883, 0.9885, 0.9928, 0.9872, 0.9376, 0.9457, 0.9417, 0.9714, 0.947, 0.962, 0.8891, 0.9767, 0.9576, 0.8828, 0.9498, 0.9557, 0.9204, 0.9281, 0.8687, 0.9298, 0.8636]): _vg.add([_i], _w, 'REPLACE')
_vg = ob_brug.vertex_groups.new(name='Shoulder.L')
for _i, _w in zip([0, 1, 2, 3, 4, 5, 6, 7, 8, 9, 10, 11, 12, 14, 15, 18, 19, 21, 22, 23, 25, 26, 27, 28, 29, 31, 32, 33, 36, 37, 38, 39, 49, 50, 52, 54, 55, 56, 57, 58, 59, 124, 126, 127, 128, 130, 132, 133, 134, 135, 136, 152, 153, 157, 158, 159, 160, 162, 163, 164, 165, 166, 167, 168, 169, 170, 171, 172, 173, 174, 175, 176, 178, 182, 199, 200, 202, 203, 208, 209, 218, 221, 222, 223, 224, 225, 226, 227, 228, 229, 230, 231, 232, 233, 234, 235, 236, 241, 242, 243, 244, 247, 248, 253, 254, 259, 260, 261, 262, 263, 264, 265, 266, 267, 268, 367, 368, 369, 370, 372, 373, 395, 397, 400, 403, 405, 406, 407], [0.05647, 0.1751, 0.1426, 0.5365, 0.9714, 0.7362, 0.01315, 0.04953, 0.1341, 0.3366, 0.05308, 0.2332, 0.7548, 0.004408, 0.1129, 0.7771, 0.9204, 0.08591, 0.03027, 0.5558, 0.1804, 0.4878, 0.05786, 0.8559, 0.9866, 0.06201, 0.4984, 0.8579, 0.515, 0.7577, 0.01069, 0.1512, 0.03679, 0.1003, 0.4575, 0.005876, 0.7644, 0.862, 0.1533, 0.8666, 0.25, 0.1831, 0.3117, 0.1538, 0.4458, 0.04468, 0.449, 0.9397, 0.9528, 0.973, 0.738, 0.06091, 0.1181, 0.004719, 0.1017, 0.1064, 0.0005192, 0.00165, 0.223, 0.3543, 0.476, 0.0517, 0.2527, 0.3178, 0.2702, 0.0583, 0.303, 0.1143, 0.1245, 0.9205, 0.05474, 0.7944, 0.5985, 0.3869, 0.8271, 0.09111, 0.2439, 0.05564, 0.05116, 0.07869, 0.06009, 0.5085, 0.4358, 0.8981, 0.8321, 0.1095, 0.1005, 0.7211, 0.6279, 0.4717, 0.5059, 0.732, 0.7428, 0.8449, 0.6133, 0.138, 0.1222, 0.9083, 0.7102, 0.4163, 0.2788, 0.05222, 0.05154, 0.05246, 0.0523, 0.2214, 0.2015, 0.1952, 0.1638, 0.1035, 0.2013, 0.2175, 0.1453, 0.2747, 0.1898, 0.1271, 0.2886, 0.03869, 0.2403, 0.2977, 0.1564, 0.002597, 0.03238, 0.033, 0.03684, 0.04699, 0.007593, 0.04545]): _vg.add([_i], _w, 'REPLACE')
_vg = ob_brug.vertex_groups.new(name='UpperArm.L')
for _i, _w in zip([1, 2, 3, 8, 9, 12, 19, 23, 28, 32, 33, 36, 37, 124, 126, 128, 136, 163, 165, 167, 168, 172, 173, 174, 176, 178, 202, 203, 204, 207, 208, 209, 210, 212, 213, 215, 216, 218, 219, 221, 222, 223, 224, 229, 230, 231, 232, 243, 244, 247, 248, 249, 250, 253, 254, 255, 256, 259, 260, 261, 262, 263, 264, 265, 266, 267, 268, 291, 292, 293, 294, 295, 296, 297, 298, 299, 300], [0.02412, 0.05164, 0.0803, 0.05247, 0.119, 0.05225, 0.05976, 0.1626, 0.09249, 0.4543, 0.1312, 0.3246, 0.1705, 0.04972, 0.009092, 0.05657, 0.01628, 0.09102, 0.03518, 0.1085, 0.05532, 0.02046, 0.02457, 0.02784, 0.1945, 0.2386, 0.0791, 0.9066, 0.5592, 0.9068, 0.9478, 0.8924, 0.7581, 0.9763, 0.9908, 0.9906, 0.9757, 0.9054, 0.8711, 0.155, 0.139, 0.06192, 0.07067, 0.4503, 0.3706, 0.2362, 0.2063, 0.06476, 0.0586, 0.928, 0.8973, 0.8988, 0.572, 0.9165, 0.9456, 0.6306, 0.8767, 0.7721, 0.7659, 0.7476, 0.8161, 0.8934, 0.7457, 0.7714, 0.8313, 0.646, 0.7694, 0.1648, 0.1651, 0.1095, 0.0988, 0.1223, 0.1234, 0.1359, 0.1543, 0.06446, 0.07182]): _vg.add([_i], _w, 'REPLACE')
_vg = ob_brug.vertex_groups.new(name='LowerArm.L')
for _i, _w in zip([104, 105, 106, 107, 193, 194, 203, 204, 205, 206, 207, 210, 211, 214, 217, 219, 220, 237, 238, 239, 240, 248, 249, 250, 251, 252, 253, 255, 256, 257, 258, 291, 292, 293, 294, 295, 296, 297, 298, 299, 300], [0.05068, 0.1176, 0.06091, 0.2188, 0.06423, 0.09891, 0.01018, 0.4389, 0.9628, 0.9703, 0.09141, 0.2332, 0.9343, 0.9498, 0.9294, 0.1212, 0.9092, 0.05661, 0.05792, 0.1886, 0.4642, 0.02723, 0.09912, 0.4267, 0.9473, 0.9395, 0.001409, 0.3682, 0.1178, 0.9611, 0.9624, 0.8384, 0.834, 0.8855, 0.8987, 0.8771, 0.8713, 0.8614, 0.845, 0.93, 0.9243]): _vg.add([_i], _w, 'REPLACE')
_vg = ob_brug.vertex_groups.new(name='Hand.L')
for _i, _w in zip([104, 105, 106, 107, 193, 194, 211, 214, 217, 220, 237, 238, 239, 240, 245, 246, 251, 252, 257, 258, 408, 409, 410, 411, 412, 413, 414, 415, 416, 417, 418, 419, 420, 421, 422, 423, 424, 425, 426, 427], [0.9492, 0.8822, 0.939, 0.7807, 0.9357, 0.9012, 0.06274, 0.04642, 0.0688, 0.08839, 0.9433, 0.942, 0.8112, 0.5355, 0.996, 0.9967, 0.05029, 0.05817, 0.006692, 0.008719, 0.9917, 0.9821, 0.9914, 0.9816, 0.9887, 0.9908, 0.9917, 0.9916, 0.9804, 0.9905, 0.9977, 0.9963, 0.9962, 0.9961, 0.998, 0.9983, 0.9972, 0.9991, 0.9997, 0.9998]): _vg.add([_i], _w, 'REPLACE')
_vg = ob_brug.vertex_groups.new(name='Shoulder.R')
for _i, _w in zip([5, 18, 55, 56, 227, 228, 233], [0.1475, 0.1149, 0.04604, 0.03729, 0.05048, 0.01517, 0.02748]): _vg.add([_i], _w, 'REPLACE')
_vg = ob_brug.vertex_groups.new(name='UpperArm.R')
_vg = ob_brug.vertex_groups.new(name='LowerArm.R')
_vg = ob_brug.vertex_groups.new(name='Hand.R')
_vg = ob_brug.vertex_groups.new(name='UpperLeg.L')
for _i, _w in zip([0, 1, 2, 7, 8, 10, 13, 16, 17, 20, 22, 24, 27, 30, 31, 34, 35, 40, 41, 42, 43, 44, 45, 46, 47, 48, 49, 51, 53, 60, 61, 62, 63, 64, 65, 66, 67, 68, 69, 70, 71, 81, 82, 83, 84, 86, 87, 89, 90, 91, 92, 93, 94, 95, 96, 97, 98, 99, 100, 101, 102, 103, 108, 109, 110, 111, 112, 113, 114, 115, 125, 129, 130, 131, 137, 138, 139, 143, 144, 145, 146, 147, 149, 150, 173, 175, 177, 179, 180, 181, 183, 184, 187, 188, 190, 191, 192, 195, 196, 202, 269, 270, 271, 272, 273, 274, 275, 276, 277, 278, 279, 280, 281, 282, 283, 284, 285, 286, 287, 288, 289, 290], [0.1165, 0.03098, 0.04474, 0.08536, 0.02342, 0.05642, 0.05008, 0.1207, 0.04932, 0.137, 0.005657, 0.2077, 0.112, 0.06563, 0.009113, 0.2942, 0.3101, 0.4394, 0.3015, 0.915, 0.9068, 0.9573, 0.9523, 0.3832, 0.4791, 0.05453, 0.01018, 0.1337, 0.05704, 0.6516, 0.3323, 0.5799, 0.4653, 0.7747, 0.9663, 0.9832, 0.9605, 0.9848, 0.7145, 0.6494, 0.7268, 0.7958, 0.9561, 0.963, 0.869, 0.9633, 0.88, 0.932, 0.8166, 0.06579, 0.06524, 0.8263, 0.9147, 0.02409, 0.85, 0.9444, 0.0262, 0.8558, 0.9727, 0.0643, 0.8313, 0.9449, 0.2009, 0.1861, 0.1833, 0.2184, 0.2308, 0.1819, 0.2426, 0.2038, 0.08752, 0.7906, 0.03234, 0.1662, 0.8433, 0.9255, 0.8993, 0.9365, 0.8448, 0.06776, 0.9589, 0.8703, 0.1716, 0.2261, 0.0559, 0.1193, 0.3038, 0.9588, 0.2139, 0.2806, 0.9857, 0.6197, 0.956, 0.7785, 0.9255, 0.8497, 0.04436, 0.209, 0.237, 0.003848, 0.2798, 0.1222, 0.7856, 0.5475, 0.7765, 0.7103, 0.3303, 0.1531, 0.2554, 0.5828, 0.7847, 0.1887, 0.2445, 0.5432, 0.3824, 0.06477, 0.5406, 0.2059, 0.07561, 0.1279, 0.2897, 0.5087]): _vg.add([_i], _w, 'REPLACE')
_vg = ob_brug.vertex_groups.new(name='LowerLeg.L')
for _i, _w in zip([72, 73, 74, 75, 76, 77, 78, 79, 80, 81, 82, 83, 84, 85, 87, 88, 89, 90, 91, 92, 93, 95, 96, 98, 99, 101, 102, 103, 108, 109, 110, 111, 112, 113, 114, 115, 140, 141, 142, 144, 145, 146, 147, 148, 149, 150, 185, 186, 187, 188, 189, 191, 192, 195, 196, 301, 302, 303, 304, 305, 306, 307, 308, 309, 310, 311, 312, 313, 314, 315, 316, 317, 318, 319, 320, 321, 322, 323, 324, 325, 326, 327, 328, 329, 330, 331, 332, 333, 334, 335, 355, 356, 357, 358, 359, 360, 361, 362, 363, 364, 365, 366], [0.9868, 0.9863, 0.986, 0.9805, 0.9841, 0.9828, 0.9849, 0.9878, 0.9759, 0.204, 0.03537, 0.01852, 0.1295, 0.985, 0.1172, 0.9842, 0.03037, 0.1785, 0.9328, 0.9339, 0.1687, 0.9624, 0.1471, 0.963, 0.1435, 0.9349, 0.1692, 0.02968, 0.799, 0.8136, 0.8161, 0.7803, 0.7679, 0.8173, 0.7574, 0.7959, 0.9849, 0.9812, 0.4056, 0.1529, 0.9309, 0.02097, 0.1277, 0.9852, 0.8279, 0.7731, 0.9792, 0.9835, 0.0341, 0.2214, 0.9745, 0.1463, 0.9525, 0.79, 0.763, 0.7213, 0.7173, 0.9101, 0.8494, 0.796, 0.8413, 0.9143, 0.8302, 0.6532, 0.8548, 0.1292, 0.1158, 0.9136, 0.8952, 0.08833, 0.4522, 0.0922, 0.4459, 0.4022, 0.08677, 0.4656, 0.4209, 0.08625, 0.1862, 0.1832, 0.2063, 0.4401, 0.0705, 0.5037, 0.5047, 0.5063, 0.1807, 0.4326, 0.1959, 0.08919, 0.4769, 0.3522, 0.4223, 0.6689, 0.7797, 0.4787, 0.4689, 0.8139, 0.6573, 0.5995, 0.8202, 0.7828]): _vg.add([_i], _w, 'REPLACE')
_vg = ob_brug.vertex_groups.new(name='Foot.L')
for _i, _w in zip([142, 301, 302, 303, 304, 305, 306, 307, 308, 309, 310, 311, 312, 313, 314, 315, 316, 317, 318, 319, 320, 321, 322, 323, 324, 325, 326, 327, 328, 329, 330, 331, 332, 333, 334, 335, 336, 337, 338, 339, 340, 341, 342, 343, 344, 345, 346, 347, 348, 349, 350, 351, 352, 353, 354, 355, 356, 357, 358, 359, 360, 361, 362, 363, 364, 365, 366], [0.5944, 0.2787, 0.2828, 0.09006, 0.1501, 0.2045, 0.1584, 0.0859, 0.1697, 0.3468, 0.1447, 0.8708, 0.8842, 0.08741, 0.1048, 0.9117, 0.5478, 0.9078, 0.5541, 0.5978, 0.9132, 0.5344, 0.5791, 0.9137, 0.8138, 0.8168, 0.7937, 0.5599, 0.9295, 0.4962, 0.4952, 0.4937, 0.8193, 0.5674, 0.8042, 0.9108, 0.9981, 0.9993, 0.9994, 0.9985, 0.9955, 0.9952, 0.9969, 0.9996, 0.9985, 0.9975, 0.9997, 0.9985, 0.9892, 0.9897, 0.9926, 0.9912, 0.9938, 0.9948, 0.9922, 0.5232, 0.6478, 0.5777, 0.3309, 0.2203, 0.5213, 0.5312, 0.1861, 0.3425, 0.4002, 0.1798, 0.2175]): _vg.add([_i], _w, 'REPLACE')
_vg = ob_brug.vertex_groups.new(name='UpperLeg.R')
_vg = ob_brug.vertex_groups.new(name='LowerLeg.R')
_vg = ob_brug.vertex_groups.new(name='Foot.R')
_m = ob_brug.modifiers.new('Mirror', 'MIRROR')
_m.use_clip = True
_m = ob_brug.modifiers.new('Armature', 'ARMATURE')
_m.object = ob_armature
ob_light.location = (5.89, 4.823, 10.74)
ob_light.rotation_euler = (0.6503, 0.05522, 1.866)
ob_light.lock_rotations_4d = False
ob_light.empty_display_type = 'ARROWS'
ob_light.color = (0.0, 0.0, 0.0, 0.0)
ob_light.lineart.crease_threshold = 0.0
ob_camera.location = (7.359, -6.926, 4.958)
ob_camera.rotation_euler = (1.109, 0.0, 0.8149)
ob_camera.lock_rotations_4d = False
ob_camera.empty_display_type = 'ARROWS'
ob_camera.color = (0.0, 0.0, 0.0, 0.0)
ob_camera.display_type = 'WIRE'
ob_camera.lineart.crease_threshold = 0.0
ob_light_001.location = (-5.992, -2.04, 10.46)
ob_light_001.rotation_euler = (0.6503, 0.05522, 1.866)
ob_light_001.lock_rotations_4d = False
ob_light_001.empty_display_type = 'ARROWS'
ob_light_001.color = (0.0, 0.0, 0.0, 0.0)
ob_light_001.lineart.crease_threshold = 0.0
ob_light_002.location = (11.62, -12.84, 10.64)
ob_light_002.rotation_euler = (0.6503, 0.05522, 1.866)
ob_light_002.lock_rotations_4d = False
ob_light_002.empty_display_type = 'ARROWS'
ob_light_002.color = (0.0, 0.0, 0.0, 0.0)
ob_light_002.lineart.crease_threshold = 0.0
ob_armature.location = (0.0, 0.0, 0.0)
ob_armature.show_in_front = True

# ---- collection membership
col_collection.objects.link(ob_brug)
col_collection.objects.link(ob_light)
col_collection.objects.link(ob_camera)
col_collection.objects.link(ob_light_001)
col_collection.objects.link(ob_light_002)
col_collection.objects.link(ob_armature)

# ---- scene / render settings (as saved in the file)
scene.camera = ob_camera
scene.frame_start = 1; scene.frame_end = 21; scene.frame_set(21)
scene.render.engine = 'BLENDER_EEVEE_NEXT'
scene.cycles.sampling_pattern = 'TABULATED_SOBOL'
scene.cycles.use_light_tree = False
scene.view_settings.view_transform = 'Filmic'
bpy.context.view_layer.update()
